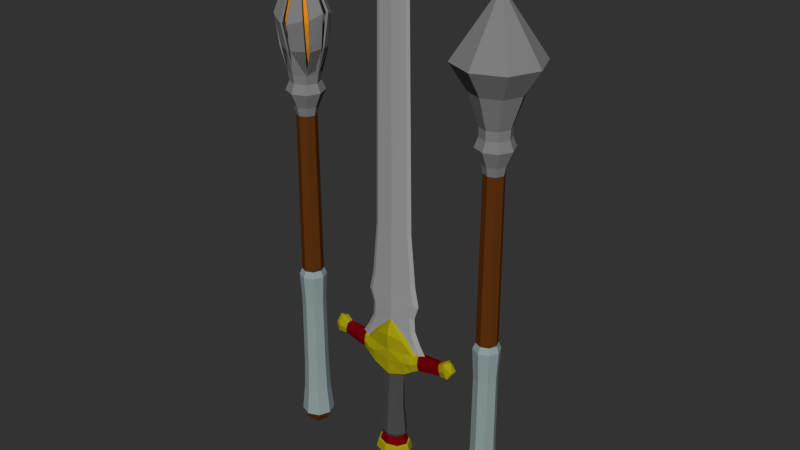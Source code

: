 # Source: royal_weapons.blend  (saved by Blender 2.79.1; exported with 4.5.12 LTS)
import bpy
from mathutils import Matrix  # noqa: F401  (used for matrix-valued properties, if any)

bpy.ops.wm.read_factory_settings(use_empty=True)
scene = bpy.context.scene
scene.name = 'Scene'

# ---- collections
col_collection_1 = bpy.data.collections.new('Collection 1'); scene.collection.children.link(col_collection_1)
col_collection_2 = bpy.data.collections.new('Collection 2'); scene.collection.children.link(col_collection_2)

# ---- materials (node trees are filled in below, after node groups)
mat_red = bpy.data.materials.new('Red')
mat_red.alpha_threshold = 0.0
mat_red.roughness = 0.5
mat_red.line_color = (0.0, 0.0, 0.0, 1.0)
mat_gold = bpy.data.materials.new('Gold')
mat_gold.alpha_threshold = 0.0
mat_gold.roughness = 0.5
mat_metal = bpy.data.materials.new('Metal')
mat_metal.alpha_threshold = 0.0
mat_metal.roughness = 0.5
mat_gray = bpy.data.materials.new('Gray')
mat_gray.alpha_threshold = 0.0
mat_gray.roughness = 0.5
mat_wood = bpy.data.materials.new('wood')
mat_wood.alpha_threshold = 0.0
mat_wood.roughness = 0.5
mat_cloth = bpy.data.materials.new('cloth')
mat_cloth.alpha_threshold = 0.0
mat_cloth.roughness = 0.5
mat_mettal = bpy.data.materials.new('Mettal')
mat_mettal.alpha_threshold = 0.0
mat_mettal.roughness = 0.5
mat_orange_crystals = bpy.data.materials.new('Orange_Crystals')
mat_orange_crystals.alpha_threshold = 0.0
mat_orange_crystals.diffuse_color = (0.448, 0.1133, 0.006397, 1.0)
mat_orange_crystals.roughness = 0.5
mat_orange_crystals.line_color = (0.0, 0.0, 0.0, 1.0)

# ---- material node trees
mat_red.use_nodes = True; mat_red.node_tree.nodes.clear()
_N = mat_red.node_tree.nodes; _L = mat_red.node_tree.links
n0 = _N.new('ShaderNodeOutputMaterial'); n0.name = 'Material Output'; n0.location = (300, 300)
n1 = _N.new('ShaderNodeBsdfDiffuse'); n1.name = 'Diffuse BSDF'; n1.location = (10, 300)
n1.inputs[0].default_value = (0.1706, 0.0, 0.002076, 1.0)
_L.new(n1.outputs[0], n0.inputs[0])
n0.is_active_output = True
mat_gold.use_nodes = True; mat_gold.node_tree.nodes.clear()
_N = mat_gold.node_tree.nodes; _L = mat_gold.node_tree.links
n0 = _N.new('ShaderNodeOutputMaterial'); n0.name = 'Material Output'; n0.location = (300, 300)
n1 = _N.new('ShaderNodeBsdfDiffuse'); n1.name = 'Diffuse BSDF'; n1.location = (10, 300)
n1.inputs[0].default_value = (0.3801, 0.3345, 0.004525, 1.0)
_L.new(n1.outputs[0], n0.inputs[0])
n0.is_active_output = True
mat_metal.use_nodes = True; mat_metal.node_tree.nodes.clear()
_N = mat_metal.node_tree.nodes; _L = mat_metal.node_tree.links
n0 = _N.new('ShaderNodeOutputMaterial'); n0.name = 'Material Output'; n0.location = (300, 300)
n1 = _N.new('ShaderNodeBsdfDiffuse'); n1.name = 'Diffuse BSDF'; n1.location = (10, 300)
n1.inputs[0].default_value = (0.3506, 0.3506, 0.3506, 1.0)
_L.new(n1.outputs[0], n0.inputs[0])
n0.is_active_output = True
mat_gray.use_nodes = True; mat_gray.node_tree.nodes.clear()
_N = mat_gray.node_tree.nodes; _L = mat_gray.node_tree.links
n0 = _N.new('ShaderNodeOutputMaterial'); n0.name = 'Material Output'; n0.location = (300, 300)
n1 = _N.new('ShaderNodeBsdfDiffuse'); n1.name = 'Diffuse BSDF'; n1.location = (10, 300)
n1.inputs[0].default_value = (0.07324, 0.07324, 0.07324, 1.0)
_L.new(n1.outputs[0], n0.inputs[0])
n0.is_active_output = True
mat_wood.use_nodes = True; mat_wood.node_tree.nodes.clear()
_N = mat_wood.node_tree.nodes; _L = mat_wood.node_tree.links
n0 = _N.new('ShaderNodeOutputMaterial'); n0.name = 'Material Output'; n0.location = (300, 300)
n1 = _N.new('ShaderNodeBsdfDiffuse'); n1.name = 'Diffuse BSDF'; n1.location = (10, 300)
n1.inputs[0].default_value = (0.1107, 0.0319, 0.004955, 1.0)
_L.new(n1.outputs[0], n0.inputs[0])
n0.is_active_output = True
mat_cloth.use_nodes = True; mat_cloth.node_tree.nodes.clear()
_N = mat_cloth.node_tree.nodes; _L = mat_cloth.node_tree.links
n0 = _N.new('ShaderNodeOutputMaterial'); n0.name = 'Material Output'; n0.location = (300, 300)
n1 = _N.new('ShaderNodeBsdfDiffuse'); n1.name = 'Diffuse BSDF'; n1.location = (10, 300)
n1.inputs[0].default_value = (0.2781, 0.3506, 0.3506, 1.0)
_L.new(n1.outputs[0], n0.inputs[0])
n0.is_active_output = True
mat_mettal.use_nodes = True; mat_mettal.node_tree.nodes.clear()
_N = mat_mettal.node_tree.nodes; _L = mat_mettal.node_tree.links
n0 = _N.new('ShaderNodeOutputMaterial'); n0.name = 'Material Output'; n0.location = (300, 300)
n1 = _N.new('ShaderNodeBsdfDiffuse'); n1.name = 'Diffuse BSDF'; n1.location = (10, 300)
n1.inputs[0].default_value = (0.214, 0.214, 0.214, 1.0)
_L.new(n1.outputs[0], n0.inputs[0])
n0.is_active_output = True
mat_orange_crystals.use_nodes = True; mat_orange_crystals.node_tree.nodes.clear()
_N = mat_orange_crystals.node_tree.nodes; _L = mat_orange_crystals.node_tree.links
n0 = _N.new('ShaderNodeOutputMaterial'); n0.name = 'Material Output'; n0.location = (1113, 563)
n1 = _N.new('ShaderNodeBsdfDiffuse'); n1.name = 'Diffuse BSDF.001'; n1.location = (905, 566)
n1.inputs[0].default_value = (0.7743, 0.2935, 0.01388, 1.0)
_L.new(n1.outputs[0], n0.inputs[0])
n0.is_active_output = True

# ---- world
world_world = bpy.data.worlds.new('World'); scene.world = world_world
world_world.color = (0.0331, 0.0331, 0.0331)
world_world.use_sun_shadow = False
world_world.sun_shadow_jitter_overblur = 0.0
world_world.cycles.sampling_method = 'NONE'
world_world.cycles.sample_map_resolution = 256

# ---- meshes
me_sword = bpy.data.meshes.new('Sword')
me_sword.from_pydata([(-4.731e-07, 0.01079, 0.1466), (-4.669e-07, 0.01316, 0.1056), (-0.01193, 0.007632, 0.1466), (-0.01163, 0.009304, 0.1056), (-0.01688, -4.459e-10, 0.1466), (-0.01645, -5.407e-10, 0.1056), (-0.01193, -0.007632, 0.1466), (-0.01163, -0.009304, 0.1056), (-4.716e-07, -0.01079, 0.1466), (-4.655e-07, -0.01316, 0.1056), (0.01193, -0.007632, 0.1466), (0.01163, -0.009304, 0.1056), (0.01687, 1.546e-10, 0.1466), (0.01645, 1.913e-10, 0.1056), (0.01193, 0.007632, 0.1466), (0.01163, 0.009304, 0.1056), (-0.0001363, 0.00986, 0.1593), (-0.0001363, -0.009851, 0.1593), (-4.612e-07, 0.01634, 0.0606), (-0.01444, 0.01156, 0.0606), (-0.02043, -7.036e-10, 0.0606), (-0.01444, -0.01156, 0.0606), (-4.594e-07, -0.01634, 0.0606), (0.01444, -0.01156, 0.0606), (0.02043, 2.056e-10, 0.0606), (0.01444, 0.01156, 0.0606), (-4.606e-07, 0.01422, 0.05589), (-0.01257, 0.01006, 0.05589), (-0.01778, -5.699e-10, 0.05589), (-0.01257, -0.01006, 0.05589), (-4.59e-07, -0.01422, 0.05589), (0.01257, -0.01006, 0.05589), (0.01778, 2.215e-10, 0.05589), (0.01257, 0.01006, 0.05589), (-4.598e-07, 0.01785, 0.04244), (-0.01578, 0.01262, 0.04244), (-0.02231, -7.488e-10, 0.04244), (-0.01578, -0.01262, 0.04244), (-4.578e-07, -0.01785, 0.04244), (0.01578, -0.01262, 0.04244), (0.02231, 2.442e-10, 0.04244), (0.01578, 0.01262, 0.04244), (-4.599e-07, 0.02017, 0.04109), (-0.01782, 0.01426, 0.04109), (-0.02521, -8.76e-10, 0.04109), (-0.01782, -0.01426, 0.04109), (-4.577e-07, -0.02017, 0.04109), (0.01782, -0.01426, 0.04109), (0.02521, 2.46e-10, 0.04109), (0.01782, 0.01426, 0.04109), (-4.574e-07, 0.02274, 0.02819), (-0.0201, 0.01608, 0.02819), (-0.02842, -9.92e-10, 0.02819), (-0.0201, -0.01608, 0.02819), (-4.549e-07, -0.02274, 0.02819), (0.0201, -0.01608, 0.02819), (0.02842, 2.729e-10, 0.02819), (0.0201, 0.01608, 0.02819), (-4.548e-07, 0.01204, 0.009759), (-0.01064, 0.008511, 0.009759), (-0.01505, -2.321e-10, 0.009759), (-0.01064, -0.008511, 0.009759), (-4.535e-07, -0.01204, 0.009759), (0.01064, -0.008511, 0.009759), (0.01504, 4.375e-10, 0.009759), (0.01064, 0.008511, 0.009759), (-4.508e-07, 1.015e-09, -2.838e-07), (-0.02283, -0.009797, 0.2215), (-0.03854, -0.00842, 0.1792), (-0.02283, 0.009797, 0.2215), (-0.03854, 0.00842, 0.1792), (-0.03933, 0.007479, 0.2045), (-0.03747, -7.463e-12, 0.1766), (-0.03933, -0.007479, 0.2045), (-0.02655, 0.009827, 0.1704), (-0.02655, -0.009827, 0.1704), (-0.02655, -7.463e-12, 0.1679), (-0.0397, -0.007619, 0.1797), (-0.0397, 0.007619, 0.1797), (-0.04171, 0.006909, 0.2046), (-0.0397, -7.463e-12, 0.1782), (-0.04171, -0.006909, 0.2046), (-0.04815, -0.006338, 0.1836), (-0.04815, 0.006338, 0.1836), (-0.0475, 0.006338, 0.2053), (-0.04815, -1.021e-11, 0.1825), (-0.0475, -0.006338, 0.2053), (-0.0853, -0.005087, 0.1911), (-0.0853, 0.005087, 0.1911), (-0.08229, 0.005087, 0.2082), (-0.08534, -4.163e-12, 0.1904), (-0.08229, -0.005087, 0.2082), (-0.08223, -1.283e-11, 0.2092), (-0.09792, -0.00686, 0.1919), (-0.09792, 0.00686, 0.1919), (-0.09128, 0.00686, 0.2135), (-0.09883, 2.018e-11, 0.1917), (-0.09128, -0.00686, 0.2135), (-0.09119, -5.326e-11, 0.2149), (-0.1041, -0.004606, 0.2024), (-0.1041, 0.004606, 0.2024), (-0.09911, 5.334e-06, 0.2159), (-0.1048, 1.51e-10, 0.2019), (-0.03944, -0.01156, 0.1919), (-0.0407, -0.01056, 0.1927), (-0.04783, -0.008782, 0.1945), (-0.0838, -0.007049, 0.1997), (-0.0946, -0.009505, 0.2027), (-0.0975, -0.007996, 0.2081), (-0.03944, 0.01166, 0.1919), (-0.0407, 0.01055, 0.1927), (-0.04783, 0.008776, 0.1945), (-0.0838, 0.007043, 0.1997), (-0.0946, 0.009499, 0.2027), (-0.09752, 0.008093, 0.2081), (0.02256, -0.009797, 0.2215), (0.03827, -0.00842, 0.1792), (0.02256, 0.009797, 0.2215), (0.03827, 0.00842, 0.1792), (-0.0001363, 0.01228, 0.162), (0.03906, 0.007479, 0.2045), (-0.0001363, 0.008002, 0.2473), (0.0372, -7.463e-12, 0.1766), (0.03906, -0.007479, 0.2045), (-0.0001363, -0.01228, 0.162), (-0.0001363, -0.008002, 0.2473), (-0.0001363, -0.01391, 0.2031), (-0.0001363, 0.01391, 0.2031), (0.02627, 0.009827, 0.1704), (0.02627, -0.009827, 0.1704), (0.02627, -7.463e-12, 0.1679), (-0.0001363, -0.01523, 0.2278), (-0.0001363, 0.01523, 0.2278), (0.03943, -0.007619, 0.1797), (0.03943, 0.007619, 0.1797), (0.04143, 0.006909, 0.2046), (0.03943, -7.463e-12, 0.1782), (0.04143, -0.006909, 0.2046), (0.04788, -0.006338, 0.1836), (0.04788, 0.006338, 0.1836), (0.04723, 0.006338, 0.2053), (0.04788, -1.021e-11, 0.1825), (0.04723, -0.006338, 0.2053), (0.08503, -0.005087, 0.1911), (0.08503, 0.005087, 0.1911), (0.08202, 0.005087, 0.2082), (0.08507, -4.163e-12, 0.1904), (0.08202, -0.005087, 0.2082), (0.08196, -1.283e-11, 0.2092), (0.09765, -0.00686, 0.1919), (0.09765, 0.00686, 0.1919), (0.09101, 0.00686, 0.2135), (0.09856, 2.018e-11, 0.1917), (0.09101, -0.00686, 0.2135), (0.09092, -5.326e-11, 0.2149), (0.1039, -0.004606, 0.2024), (0.1039, 0.004606, 0.2024), (0.09884, 5.334e-06, 0.2159), (0.1045, 1.51e-10, 0.2019), (0.03916, -0.01156, 0.1919), (0.04043, -0.01056, 0.1927), (0.04756, -0.008782, 0.1945), (0.08352, -0.007049, 0.1997), (0.09433, -0.009505, 0.2027), (0.09723, -0.007996, 0.2081), (0.03916, 0.01166, 0.1919), (0.04043, 0.01055, 0.1927), (0.04756, 0.008776, 0.1945), (0.08352, 0.007043, 0.1997), (0.09433, 0.009499, 0.2027), (0.09724, 0.008093, 0.2081), (-0.0001363, -0.01339, 0.1864), (-0.02405, -0.009986, 0.204), (-0.02503, -0.01259, 0.1899), (0.02475, -0.01259, 0.1899), (0.02378, -0.009986, 0.204), (0.02378, 0.009986, 0.204), (-0.02405, 0.009986, 0.204), (-0.0001363, 0.01398, 0.1869), (0.02476, 0.01046, 0.1898), (-0.02503, 0.01046, 0.1898), (0.02102, -0.001796, 0.7145), (0.02462, -0.002613, 0.3855), (0.02102, 0.001796, 0.7145), (0.02462, 0.002613, 0.3855), (-0.02129, -0.001796, 0.7145), (-0.02489, -0.002613, 0.3855), (-0.02129, 0.001796, 0.7145), (-0.02489, 0.002613, 0.3855), (0.01608, -0.001533, 0.7547), (0.01608, 0.001533, 0.7547), (-0.01636, -0.001533, 0.7547), (-0.01636, 0.001533, 0.7547), (-0.0001364, -6.546e-12, 0.7879), (-0.03097, -0.002939, 0.3079), (0.0307, 0.002939, 0.3079), (0.0307, -0.002939, 0.3079), (-0.03097, 0.002939, 0.3079), (-0.03585, -0.003266, 0.2804), (0.03558, 0.003266, 0.2804), (0.03558, -0.003266, 0.2804), (-0.03585, 0.003266, 0.2804), (-0.03004, -0.003629, 0.259), (0.02977, 0.003629, 0.259), (0.02977, -0.003629, 0.259), (-0.03004, 0.003629, 0.259), (-0.03138, -0.003629, 0.2389), (0.03111, 0.003629, 0.2389), (0.03111, -0.003629, 0.2389), (-0.03138, 0.003629, 0.2389), (-0.03834, -0.003629, 0.2214), (0.03806, 0.003629, 0.2214), (0.03806, -0.003629, 0.2214), (-0.03834, 0.003629, 0.2214), (0.02957, -4.713e-12, 0.3855), (0.02525, -6.546e-12, 0.7145), (-0.02985, -4.713e-12, 0.3855), (-0.02552, -6.546e-12, 0.7145), (0.01933, -6.546e-12, 0.7547), (-0.0196, -6.546e-12, 0.7547), (-0.03714, -5.302e-12, 0.3079), (0.03686, -5.302e-12, 0.3079), (-0.04299, -5.891e-12, 0.2804), (0.04272, -5.891e-12, 0.2804), (-0.03602, -6.546e-12, 0.259), (0.03575, -6.546e-12, 0.259), (-0.03763, -6.546e-12, 0.2389), (0.03736, -6.546e-12, 0.2389), (-0.04598, -6.546e-12, 0.2214), (0.0457, -6.546e-12, 0.2214), (-0.0001363, 0.004891, 0.3855), (-0.0001364, 0.003363, 0.7145), (-0.0001363, -0.004891, 0.3855), (-0.0001364, -0.003363, 0.7145), (-0.0001364, 0.002869, 0.7547), (-0.0001364, -0.002869, 0.7547), (-0.0001363, -0.005502, 0.3079), (-0.0001363, 0.005502, 0.3079), (-0.0001363, -0.006114, 0.2804), (-0.0001363, 0.006114, 0.2804), (-0.0001363, -0.006793, 0.259), (-0.0001363, 0.006793, 0.259), (0.01332, -0.006829, 0.1639), (-0.02607, -0.004645, 0.2245), (-0.01335, 0.006812, 0.1643), (0.01887, 1.219e-10, 0.165), (-0.0001363, 0.006793, 0.2488), (0.01336, 0.006808, 0.1644), (0.02587, -0.004533, 0.2246), (0.04723, -0.00306, 0.2058), (-0.01332, -0.006834, 0.1638), (-0.01886, -4.147e-10, 0.1649), (-0.0001363, -0.006793, 0.2488), (0.0258, 0.004645, 0.2245), (-0.02614, 0.004533, 0.2246), (0.05458, -6.546e-12, 0.2069), (0.04723, 0.003167, 0.2058), (0.04143, -0.003923, 0.2061), (0.03951, -0.00462, 0.2072), (0.0395, 0.004688, 0.2072), (0.04143, 0.003995, 0.2061), (-0.03978, 0.00462, 0.2072), (-0.04171, 0.003923, 0.2061), (-0.0475, 0.00306, 0.2058), (-0.03978, -0.004688, 0.2072), (-0.04171, -0.003995, 0.2061), (-0.0475, -0.003167, 0.2058), (-0.05485, -6.546e-12, 0.2069)], [], [(0, 1, 3, 2), (2, 3, 5, 4), (4, 5, 7, 6), (6, 7, 9, 8), (8, 9, 11, 10), (10, 11, 13, 12), (9, 7, 21, 22), (14, 15, 1, 0), (12, 13, 15, 14), (4, 6, 250, 251), (25, 24, 32, 33), (15, 13, 24, 25), (5, 3, 19, 20), (11, 9, 22, 23), (1, 15, 25, 18), (3, 1, 18, 19), (7, 5, 20, 21), (13, 11, 23, 24), (28, 27, 35, 36), (23, 22, 30, 31), (21, 20, 28, 29), (19, 18, 26, 27), (18, 25, 33, 26), (24, 23, 31, 32), (22, 21, 29, 30), (20, 19, 27, 28), (34, 41, 49, 42), (33, 32, 40, 41), (31, 30, 38, 39), (29, 28, 36, 37), (27, 26, 34, 35), (26, 33, 41, 34), (32, 31, 39, 40), (30, 29, 37, 38), (45, 44, 52, 53), (40, 39, 47, 48), (38, 37, 45, 46), (36, 35, 43, 44), (41, 40, 48, 49), (39, 38, 46, 47), (37, 36, 44, 45), (35, 34, 42, 43), (57, 56, 64, 65), (43, 42, 50, 51), (42, 49, 57, 50), (48, 47, 55, 56), (46, 45, 53, 54), (44, 43, 51, 52), (49, 48, 56, 57), (47, 46, 54, 55), (55, 54, 62, 63), (53, 52, 60, 61), (51, 50, 58, 59), (50, 57, 65, 58), (56, 55, 63, 64), (54, 53, 61, 62), (52, 51, 59, 60), (62, 61, 66), (60, 59, 66), (65, 64, 66), (63, 62, 66), (61, 60, 66), (59, 58, 66), (58, 65, 66), (64, 63, 66), (132, 69, 121), (67, 131, 125), (68, 75, 173, 103), (178, 180, 177, 127), (72, 70, 74, 76), (68, 72, 76, 75), (70, 72, 80, 78), (109, 70, 78, 110), (72, 68, 77, 80), (103, 73, 81, 104), (83, 85, 90, 88), (111, 83, 88, 112), (80, 77, 82, 85), (104, 81, 86, 105), (110, 78, 83, 111), (78, 80, 85, 83), (92, 89, 95, 98), (85, 82, 87, 90), (105, 86, 91, 106), (106, 91, 97, 107), (112, 88, 94, 113), (91, 92, 98, 97), (90, 87, 93, 96), (96, 93, 99, 102), (94, 96, 102, 100), (107, 97, 108), (113, 94, 100, 114), (87, 106, 107, 93), (82, 105, 106, 87), (77, 104, 105, 82), (68, 103, 104, 77), (93, 107, 108, 99), (89, 112, 113, 95), (79, 110, 111, 84), (84, 111, 112, 89), (71, 109, 110, 79), (95, 113, 114), (114, 100, 101), (100, 102, 101), (98, 95, 101), (108, 97, 101), (97, 98, 101), (99, 108, 101), (95, 114, 101), (88, 90, 96, 94), (102, 99, 101), (103, 173, 172, 73), (176, 117, 120), (115, 125, 131), (129, 174, 171, 124), (179, 176, 120, 165), (122, 130, 128, 118), (116, 129, 130, 122), (118, 134, 136, 122), (165, 166, 134, 118), (122, 136, 133, 116), (159, 160, 137, 123), (139, 144, 146, 141), (167, 168, 144, 139), (136, 141, 138, 133), (160, 161, 142, 137), (166, 167, 139, 134), (134, 139, 141, 136), (148, 154, 151, 145), (141, 146, 143, 138), (161, 162, 147, 142), (162, 163, 153, 147), (168, 169, 150, 144), (147, 153, 154, 148), (146, 152, 149, 143), (152, 158, 155, 149), (150, 156, 158, 152), (163, 164, 153), (169, 170, 156, 150), (143, 149, 163, 162), (138, 143, 162, 161), (133, 138, 161, 160), (116, 133, 160, 159), (149, 155, 164, 163), (145, 151, 169, 168), (135, 140, 167, 166), (140, 145, 168, 167), (120, 135, 166, 165), (151, 170, 169), (170, 157, 156), (156, 157, 158), (154, 157, 151), (164, 157, 153), (153, 157, 154), (155, 157, 164), (151, 157, 170), (144, 150, 152, 146), (158, 157, 155), (174, 175, 126, 171), (127, 177, 69, 132), (132, 121, 117), (73, 172, 67), (115, 131, 126, 175), (173, 171, 126, 172), (172, 126, 131, 67), (75, 124, 171, 173), (159, 123, 175, 174), (123, 115, 175), (116, 159, 174, 129), (127, 132, 117, 176), (178, 127, 176, 179), (74, 70, 109, 180), (177, 71, 69), (119, 178, 179, 128), (119, 74, 180, 178), (128, 179, 165, 118), (180, 109, 71, 177), (214, 184, 183, 215), (230, 188, 187, 231), (216, 186, 185, 217), (232, 182, 181, 233), (215, 183, 190, 218), (214, 182, 196, 221), (221, 196, 200, 223), (231, 187, 192, 234), (233, 181, 189, 235), (217, 185, 191, 219), (239, 199, 203, 241), (216, 188, 197, 220), (230, 184, 195, 237), (232, 186, 194, 236), (220, 197, 201, 222), (219, 191, 193), (218, 190, 193), (235, 189, 193), (234, 192, 193), (237, 195, 199, 239), (236, 194, 198, 238), (225, 204, 208, 227), (238, 198, 202, 240), (223, 200, 204, 225), (222, 201, 205, 224), (226, 209, 213, 228), (224, 205, 209, 226), (76, 74, 244, 251), (2, 4, 251, 244), (227, 208, 212, 229), (207, 227, 229, 211), (202, 224, 226, 206), (206, 226, 228, 210), (198, 222, 224, 202), (199, 223, 225, 203), (203, 225, 227, 207), (194, 220, 222, 198), (186, 216, 220, 194), (187, 217, 219, 192), (195, 221, 223, 199), (184, 214, 221, 195), (181, 215, 218, 189), (188, 216, 217, 187), (182, 214, 215, 181), (192, 219, 193), (189, 218, 193), (200, 238, 240, 204), (196, 236, 238, 200), (197, 237, 239, 201), (182, 232, 236, 196), (188, 230, 237, 197), (201, 239, 241, 205), (185, 233, 235, 191), (183, 231, 234, 190), (186, 232, 233, 185), (184, 230, 231, 183), (191, 235, 193), (190, 234, 193), (129, 124, 17, 242), (10, 12, 245, 242), (75, 76, 251, 250), (12, 14, 247, 245), (258, 248, 115, 123), (204, 240, 252, 208), (124, 75, 250, 17), (263, 262, 79, 84), (73, 264, 265, 81), (267, 263, 84, 89, 92), (265, 264, 243, 210), (254, 246, 121, 69), (130, 245, 247, 128), (260, 256, 140, 135), (123, 137, 257, 258), (210, 228, 267, 266), (211, 229, 255, 256), (125, 115, 248, 252), (228, 213, 263, 267), (86, 266, 267, 92, 91), (212, 248, 258, 257), (243, 264, 73, 67), (213, 254, 261, 262), (246, 253, 117, 121), (128, 247, 16, 119), (0, 2, 244, 16), (208, 252, 248, 212), (14, 0, 16, 247), (253, 246, 207, 211), (256, 255, 148, 145, 140), (241, 203, 207, 246), (120, 117, 253, 259), (260, 259, 253, 211), (71, 261, 254, 69), (81, 265, 266, 86), (262, 261, 71, 79), (259, 260, 135, 120), (137, 142, 249, 257), (142, 147, 148, 255, 249), (229, 212, 249, 255), (266, 265, 210), (263, 213, 262), (256, 260, 211), (249, 212, 257), (243, 252, 206, 210), (240, 202, 206, 252), (125, 252, 243, 67), (205, 241, 246, 209), (209, 246, 254, 213), (6, 8, 17, 250), (74, 119, 16, 244), (8, 10, 242, 17), (130, 129, 242, 245)])
me_sword.polygons.foreach_set('material_index', [3, 3, 3, 3, 3, 3, 3, 3, 3, 3, 3, 3, 3, 3, 3, 3, 3, 3, 0, 3, 3, 3, 3, 3, 3, 3, 1, 0, 0, 0, 0, 0, 0, 0, 1, 1, 1, 1, 1, 1, 1, 1, 1, 1, 1, 1, 1, 1, 1, 1, 1, 1, 1, 1, 1, 1, 1, 1, 1, 1, 1, 1, 1, 1, 1, 1, 1, 1, 1, 1, 1, 1, 1, 1, 1, 0, 0, 1, 1, 1, 1, 1, 0, 0, 1, 1, 1, 1, 1, 1, 1, 1, 1, 0, 1, 1, 1, 1, 1, 0, 1, 1, 1, 1, 1, 1, 1, 1, 1, 1, 1, 1, 1, 1, 1, 1, 1, 1, 1, 1, 1, 1, 0, 0, 1, 1, 1, 1, 1, 0, 0, 1, 1, 1, 1, 1, 1, 1, 1, 1, 0, 1, 1, 1, 1, 1, 0, 1, 1, 1, 1, 1, 1, 1, 1, 1, 1, 1, 1, 1, 1, 1, 1, 1, 1, 1, 1, 1, 1, 1, 1, 1, 1, 1, 1, 1, 1, 2, 2, 2, 2, 2, 2, 2, 2, 2, 2, 2, 2, 2, 2, 2, 2, 2, 2, 2, 2, 2, 2, 2, 2, 2, 2, 2, 1, 3, 2, 2, 2, 2, 2, 2, 2, 2, 2, 2, 2, 2, 2, 2, 2, 2, 2, 2, 2, 2, 2, 2, 2, 2, 2, 2, 2, 2, 2, 1, 3, 1, 3, 1, 2, 1, 1, 1, 0, 2, 1, 1, 1, 1, 2, 2, 1, 2, 0, 2, 1, 2, 1, 1, 3, 2, 3, 2, 0, 2, 1, 2, 1, 1, 1, 1, 1, 0, 2, 2, 2, 2, 2, 2, 2, 1, 2, 2, 3, 1, 3, 1])
me_sword.materials.append(mat_red)
me_sword.materials.append(mat_gold)
me_sword.materials.append(mat_metal)
me_sword.materials.append(mat_gray)
me_sword.use_remesh_preserve_volume = False
me_sword.use_remesh_preserve_attributes = False
me_sword.use_mirror_vertex_groups = False
me_sword.update()
me_cylinder = bpy.data.meshes.new('Cylinder')
me_cylinder.from_pydata([(2.499e-11, 0.01514, 0.2728), (1.021e-10, 0.01663, 0.5233), (0.0107, 0.0107, 0.2728), (0.01176, 0.01176, 0.5233), (0.01514, -6.666e-10, 0.2728), (0.01663, -7.429e-10, 0.5233), (0.0107, -0.0107, 0.2728), (0.01176, -0.01176, 0.5233), (-1.298e-09, -0.01514, 0.2728), (-1.352e-09, -0.01663, 0.5233), (-0.0107, -0.0107, 0.2728), (-0.01176, -0.01176, 0.5233), (-0.01514, 1.755e-10, 0.2728), (-0.01663, 1.822e-10, 0.5233), (-0.0107, 0.0107, 0.2728), (-0.01176, 0.01176, 0.5233), (3.121e-11, 0.01891, 0.2635), (0.01337, 0.01337, 0.2635), (0.01891, -8.595e-10, 0.2635), (0.01337, -0.01337, 0.2635), (-1.622e-09, -0.01891, 0.2635), (-0.01337, -0.01337, 0.2635), (-0.01891, 1.924e-10, 0.2635), (-0.01337, 0.01337, 0.2635), (3.121e-11, 0.01891, 0.06623), (0.01337, 0.01337, 0.06623), (0.01891, -8.595e-10, 0.06623), (0.01337, -0.01337, 0.06623), (-1.622e-09, -0.01891, 0.06623), (-0.01337, -0.01337, 0.06623), (-0.01891, 1.924e-10, 0.06623), (-0.01337, 0.01337, 0.06623), (0.01169, -0.01169, 0.2193), (0.0122, -0.0122, 0.1123), (-0.01169, 0.01169, 0.2193), (-0.0122, 0.0122, 0.1123), (-0.01169, -0.01169, 0.2193), (-0.0122, -0.0122, 0.1123), (0.01654, -7.383e-10, 0.2193), (0.01725, -7.747e-10, 0.1123), (-0.01725, 1.849e-10, 0.1123), (-0.01654, 1.818e-10, 0.2193), (-5.373e-11, 0.01654, 0.2193), (-2.825e-11, 0.01725, 0.1123), (-1.536e-09, -0.01725, 0.1123), (-1.499e-09, -0.01654, 0.2193), (0.0122, 0.0122, 0.1123), (0.01169, 0.01169, 0.2193), (3.748e-11, 0.0227, 0.02709), (0.01605, 0.01605, 0.02709), (0.0227, -1.054e-09, 0.02709), (0.01605, -0.01605, 0.02709), (-1.947e-09, -0.0227, 0.02709), (-0.01605, -0.01605, 0.02709), (-0.0227, 2.094e-10, 0.02709), (-0.01605, 0.01605, 0.02709), (-4.311e-10, 2.155e-10, -7.458e-05), (5.184e-10, 0.02587, 0.5449), (0.01829, 0.01829, 0.5449), (0.02587, -1.216e-09, 0.5449), (0.01829, -0.01829, 0.5449), (-1.743e-09, -0.02587, 0.5449), (-0.01829, -0.01829, 0.5449), (-0.02587, 2.235e-10, 0.5449), (-0.01829, 0.01829, 0.5449), (3.702e-10, 0.02065, 0.5579), (0.0146, 0.0146, 0.5579), (0.02065, -9.704e-10, 0.5579), (0.0146, -0.0146, 0.5579), (-1.435e-09, -0.02065, 0.5579), (-0.0146, -0.0146, 0.5579), (-0.02065, 1.784e-10, 0.5579), (-0.0146, 0.0146, 0.5579), (3.702e-10, 0.02065, 0.5708), (0.0146, 0.0146, 0.5708), (0.02065, -9.704e-10, 0.5708), (0.0146, -0.0146, 0.5708), (-1.435e-09, -0.02065, 0.5708), (-0.0146, -0.0146, 0.5708), (-0.02065, 1.784e-10, 0.5708), (-0.0146, 0.0146, 0.5708), (6.381e-10, 0.03559, 0.6152), (0.02516, 0.02516, 0.6152), (0.03559, -1.828e-09, 0.6152), (0.02516, -0.02516, 0.6152), (-2.473e-09, -0.03559, 0.6152), (-0.02516, -0.02516, 0.6152), (-0.03559, 1.515e-10, 0.6152), (-0.02516, 0.02516, 0.6152), (6.326e-10, 0.05836, 0.6505), (0.04127, 0.04127, 0.6505), (0.05836, -3.55e-09, 0.6505), (0.04127, -0.04127, 0.6505), (-4.47e-09, -0.05836, 0.6505), (-0.04127, -0.04127, 0.6505), (-0.05836, -3.032e-10, 0.6505), (-0.04127, 0.04127, 0.6505), (7.544e-10, -5.389e-11, 0.7363), (2.905e-05, -0.0174, 0.01479), (-0.01238, -0.01241, 0.01497), (0.01723, -7.46e-10, 0.01455), (-0.01758, 2.107e-10, 0.01504), (0.01223, -0.0122, 0.01462), (0.01223, 0.0122, 0.01462), (2.905e-05, 0.0174, 0.01479), (-0.01238, 0.01241, 0.01497), (-2.029e-11, 0.01392, 0.5107), (0.009843, 0.009843, 0.5107), (0.01392, -6.044e-10, 0.5107), (0.009843, -0.009843, 0.5107), (-1.237e-09, -0.01392, 0.5107), (-0.009843, -0.009843, 0.5107), (-0.01392, 1.701e-10, 0.5107), (-0.009843, 0.009843, 0.5107)], [], [(106, 1, 3, 107), (107, 3, 5, 108), (108, 5, 7, 109), (109, 7, 9, 110), (110, 9, 11, 111), (111, 11, 13, 112), (112, 13, 15, 113), (113, 15, 1, 106), (6, 8, 20, 19), (12, 14, 23, 22), (2, 4, 18, 17), (8, 10, 21, 20), (14, 0, 16, 23), (0, 2, 17, 16), (4, 6, 19, 18), (10, 12, 22, 21), (19, 32, 38, 18), (17, 47, 42, 16), (37, 29, 28, 44), (32, 33, 39, 38), (22, 41, 36, 21), (47, 46, 43, 42), (44, 28, 27, 33), (43, 24, 31, 35), (35, 31, 30, 40), (33, 27, 26, 39), (39, 26, 25, 46), (41, 40, 37, 36), (18, 38, 47, 17), (40, 30, 29, 37), (46, 25, 24, 43), (38, 39, 46, 47), (23, 34, 41, 22), (34, 35, 40, 41), (16, 42, 34, 23), (42, 43, 35, 34), (20, 45, 32, 19), (45, 44, 33, 32), (21, 36, 45, 20), (36, 37, 44, 45), (30, 31, 55, 54), (28, 29, 53, 52), (26, 27, 51, 50), (24, 25, 49, 48), (31, 24, 48, 55), (29, 30, 54, 53), (27, 28, 52, 51), (25, 26, 50, 49), (98, 99, 56), (100, 102, 56), (104, 103, 56), (105, 104, 56), (99, 101, 56), (102, 98, 56), (103, 100, 56), (101, 105, 56), (5, 3, 58, 59), (11, 9, 61, 62), (1, 15, 64, 57), (7, 5, 59, 60), (13, 11, 62, 63), (3, 1, 57, 58), (9, 7, 60, 61), (15, 13, 63, 64), (61, 60, 68, 69), (59, 58, 66, 67), (64, 63, 71, 72), (62, 61, 69, 70), (60, 59, 67, 68), (58, 57, 65, 66), (57, 64, 72, 65), (63, 62, 70, 71), (65, 72, 80, 73), (71, 70, 78, 79), (69, 68, 76, 77), (67, 66, 74, 75), (72, 71, 79, 80), (70, 69, 77, 78), (68, 67, 75, 76), (66, 65, 73, 74), (78, 77, 85, 86), (76, 75, 83, 84), (74, 73, 81, 82), (73, 80, 88, 81), (79, 78, 86, 87), (77, 76, 84, 85), (75, 74, 82, 83), (80, 79, 87, 88), (88, 87, 95, 96), (86, 85, 93, 94), (84, 83, 91, 92), (82, 81, 89, 90), (81, 88, 96, 89), (87, 86, 94, 95), (85, 84, 92, 93), (83, 82, 90, 91), (95, 94, 97), (93, 92, 97), (91, 90, 97), (96, 95, 97), (94, 93, 97), (92, 91, 97), (90, 89, 97), (89, 96, 97), (52, 53, 99, 98), (53, 54, 101, 99), (50, 51, 102, 100), (51, 52, 98, 102), (55, 48, 104, 105), (54, 55, 105, 101), (48, 49, 103, 104), (49, 50, 100, 103), (14, 113, 106, 0), (12, 112, 113, 14), (10, 111, 112, 12), (8, 110, 111, 10), (6, 109, 110, 8), (4, 108, 109, 6), (2, 107, 108, 4), (0, 106, 107, 2)])
me_cylinder.polygons.foreach_set('material_index', [2, 2, 2, 2, 2, 2, 2, 2, 1, 1, 1, 1, 1, 1, 1, 1, 1, 0, 1, 1, 1, 0, 1, 0, 1, 1, 1, 1, 1, 1, 0, 1, 1, 1, 0, 0, 1, 1, 1, 1, 1, 1, 1, 0, 0, 1, 1, 1, 0, 0, 0, 0, 0, 0, 0, 0, 2, 2, 2, 2, 2, 2, 2, 2, 2, 2, 2, 2, 2, 2, 2, 2, 2, 2, 2, 2, 2, 2, 2, 2, 2, 2, 2, 2, 2, 2, 2, 2, 2, 2, 2, 2, 2, 2, 2, 2, 2, 2, 2, 2, 2, 2, 2, 2, 0, 0, 0, 0, 0, 0, 0, 0, 0, 0, 0, 0, 0, 0, 0, 0])
me_cylinder.materials.append(mat_wood)
me_cylinder.materials.append(mat_cloth)
me_cylinder.materials.append(mat_mettal)
me_cylinder.use_remesh_preserve_volume = False
me_cylinder.use_remesh_preserve_attributes = False
me_cylinder.use_mirror_vertex_groups = False
me_cylinder.update()
me_cylinder_005 = bpy.data.meshes.new('Cylinder.005')
me_cylinder_005.from_pydata([(-0.01432, -0.01433, 0.663), (-0.01432, 0.01433, 0.663), (0.01432, -0.01433, 0.663), (0.01432, 0.01433, 0.663), (-0.01671, -0.01661, 0.6486), (-0.01757, -0.007286, 0.6701), (-0.01868, -2.261e-10, 0.6725), (-0.01757, 0.007286, 0.6701), (-0.01671, 0.01661, 0.6486), (-0.00727, 0.01758, 0.6701), (-7.545e-09, 0.01868, 0.6725), (0.00727, 0.01758, 0.6701), (0.01671, 0.01661, 0.6486), (0.01757, 0.007286, 0.6701), (0.01868, -2.261e-10, 0.6725), (0.01757, -0.007286, 0.6701), (0.01671, -0.01661, 0.6486), (0.00727, -0.01758, 0.6701), (-7.545e-09, -0.01868, 0.6725), (-0.00727, -0.01758, 0.6701), (0.009286, -0.01025, 0.6877), (-8.485e-09, -0.0113, 0.6941), (-0.009286, -0.01025, 0.6877), (0.01004, -2.433e-10, 0.6962), (-8.505e-09, -2.51e-10, 0.7052), (-0.01004, -2.433e-10, 0.6962), (0.009286, 0.01025, 0.6877), (-8.485e-09, 0.0113, 0.6941), (-0.009286, 0.01025, 0.6877), (0.009268, -0.0213, 0.6509), (-7.555e-09, -0.02317, 0.6516), (-0.009268, -0.0213, 0.6509), (0.02142, 0.009221, 0.6509), (0.02329, -2.183e-10, 0.6516), (0.02142, -0.009221, 0.6509), (-0.009268, 0.0213, 0.6509), (-7.555e-09, 0.02317, 0.6516), (0.009268, 0.0213, 0.6509), (-0.02142, -0.009221, 0.6509), (-0.02329, -2.183e-10, 0.6516), (-0.02142, 0.009221, 0.6509), (-0.01432, -0.01433, 0.617), (-0.01432, 0.01433, 0.617), (0.01432, -0.01433, 0.617), (0.01432, 0.01433, 0.617), (-0.01749, -0.01735, 0.64), (-0.01671, -0.01661, 0.6314), (-0.01757, -0.007286, 0.6099), (-0.01868, -2.261e-10, 0.6075), (-0.01757, 0.007286, 0.6099), (-0.01671, 0.01661, 0.6314), (-0.01749, 0.01735, 0.64), (-0.00727, 0.01758, 0.6099), (-7.545e-09, 0.01868, 0.6075), (0.00727, 0.01758, 0.6099), (0.01671, 0.01661, 0.6314), (0.01749, 0.01735, 0.64), (0.01757, 0.007286, 0.6099), (0.01868, -2.261e-10, 0.6075), (0.01757, -0.007286, 0.6099), (0.01671, -0.01661, 0.6314), (0.01749, -0.01735, 0.64), (0.00727, -0.01758, 0.6099), (-7.545e-09, -0.01868, 0.6075), (-0.00727, -0.01758, 0.6099), (0.009286, -0.01025, 0.5923), (-8.485e-09, -0.0113, 0.5859), (-0.009286, -0.01025, 0.5923), (0.01004, -2.433e-10, 0.5838), (-8.505e-09, -2.51e-10, 0.5748), (-0.01004, -2.433e-10, 0.5838), (0.009286, 0.01025, 0.5923), (-8.485e-09, 0.0113, 0.5859), (-0.009286, 0.01025, 0.5923), (0.009268, -0.0213, 0.6291), (0.009897, -0.02244, 0.64), (-7.555e-09, -0.02317, 0.6284), (-7.557e-09, -0.02452, 0.64), (-0.009268, -0.0213, 0.6291), (-0.009897, -0.02244, 0.64), (0.02142, 0.009221, 0.6291), (0.02263, 0.009815, 0.64), (0.02329, -2.183e-10, 0.6284), (0.02472, -2.149e-10, 0.64), (0.02142, -0.009221, 0.6291), (0.02263, -0.009815, 0.64), (-0.009268, 0.0213, 0.6291), (-0.009897, 0.02244, 0.64), (-7.555e-09, 0.02317, 0.6284), (-7.557e-09, 0.02452, 0.64), (0.009268, 0.0213, 0.6291), (0.009897, 0.02244, 0.64), (-0.02142, -0.009221, 0.6291), (-0.02263, -0.009815, 0.64), (-0.02329, -2.183e-10, 0.6284), (-0.02472, -2.149e-10, 0.64), (-0.02142, 0.009221, 0.6291), (-0.02263, 0.009815, 0.64), (0.01495, -0.01495, 0.5565), (0.01719, 0.01494, 0.5693), (0.01736, -0.01555, 0.5693), (0.01795, -0.01517, 0.5719), (0.02564, -0.02653, 0.6469), (0.005541, -0.03557, 0.6403), (0.005119, -0.03544, 0.6405), (0.001432, -0.002508, 0.7319), (0.001297, -0.002903, 0.7318), (0.003646, -0.000913, 0.732), (0.003145, -0.001006, 0.7325), (0.00306, -0.001348, 0.7321), (0.01393, -0.01342, 0.5568), (0.01401, -0.01401, 0.5565), (0.01607, 0.01342, 0.569), (0.02488, -0.02449, 0.6465), (0.03778, -0.003189, 0.6546), (0.02934, -0.01961, 0.6472), (0.02031, -0.01861, 0.6047), (0.03319, -0.002244, 0.6057), (0.02728, -0.01755, 0.6034), (0.03199, -0.001989, 0.6059), (0.03186, -0.001964, 0.6051), (0.03153, -0.002021, 0.6054), (0.02626, -0.01675, 0.6037), (0.02606, -0.01619, 0.6032), (-0.01719, 0.01494, 0.5693), (-0.01736, -0.01555, 0.5693), (-0.01812, -0.01547, 0.5718), (-0.02536, -0.02692, 0.6472), (-0.02541, -0.02696, 0.6465), (-0.005541, -0.03557, 0.6403), (-0.005119, -0.03544, 0.6405), (-0.001363, -0.002881, 0.7318), (-0.04044, -0.004811, 0.6554), (-0.0407, -0.005057, 0.6553), (-0.03163, -0.02047, 0.6464), (-0.003222, -0.0008206, 0.7325), (-0.003146, -0.001006, 0.7325), (-0.00436, -0.03339, 0.6401), (0.001378, -0.002958, 0.732), (0.001378, 0.00117, 0.7358), (-0.03816, -0.003529, 0.6554), (-0.02918, -0.01868, 0.6462), (-0.01401, 0.01401, 0.5565), (-0.01511, -0.01329, 0.5651), (-0.0218, -0.02026, 0.6046), (-0.02172, -0.02075, 0.6049), (-0.003257, -0.02845, 0.603), (-0.02079, -0.01873, 0.6044), (-0.002527, -0.02645, 0.6032), (-0.03367, -0.002436, 0.6063), (-0.0275, -0.01771, 0.6035), (0.01535, 0.01489, 0.5565), (0.02541, 0.02696, 0.6465), (0.005541, 0.03557, 0.6403), (0.001176, 0.00254, 0.7324), (0.04048, 0.004926, 0.6554), (0.0403, 0.004443, 0.6555), (0.04044, 0.004516, 0.6548), (0.04056, 0.005015, 0.6546), (0.03207, 0.02076, 0.6471), (0.03163, 0.0209, 0.6473), (0.03199, 0.02064, 0.6478), (0.003646, 0.000913, 0.732), (0.01495, -0.01535, 0.5568), (0.01621, -0.01396, 0.5693), (0.02436, 0.02421, 0.6466), (0.004542, 0.03286, 0.6398), (0.00436, 0.03339, 0.6401), (0.03759, 0.003298, 0.6552), (0.03767, 0.003395, 0.6545), (0.03816, 0.003238, 0.6547), (0.03807, 0.003188, 0.6554), (0.02918, 0.01913, 0.6469), (0.0291, 0.01901, 0.6477), (0.002821, -0.0007124, 0.7328), (0.0218, 0.02026, 0.6046), (0.02172, 0.02075, 0.6049), (0.002836, 0.02816, 0.6026), (0.003257, 0.02845, 0.603), (0.00249, 0.02635, 0.6025), (0.03338, 0.002298, 0.6065), (0.03351, 0.002313, 0.6058), (0.0275, 0.01771, 0.6035), (0.02746, 0.01763, 0.6042), (0.02785, 0.01749, 0.604), (0.03199, 0.001989, 0.6059), (-0.01754, -0.01489, 0.569), (-0.01743, -0.01518, 0.5693), (-0.01736, 0.01555, 0.5693), (-0.0176, 0.01489, 0.5693), (-0.02564, 0.02653, 0.6469), (-0.005557, 0.03551, 0.641), (-0.001024, 0.002552, 0.7324), (-0.001432, 0.002508, 0.7319), (-0.04056, 0.005292, 0.6551), (-0.04044, 0.004811, 0.6554), (-0.03207, 0.02031, 0.6462), (-0.003145, 0.001006, 0.7325), (-0.02488, 0.02448, 0.6465), (-0.001378, 0.002958, 0.732), (-0.03759, 0.003631, 0.6559), (-0.02935, 0.01919, 0.6464), (-0.0291, 0.01863, 0.647), (-0.002821, 0.0007124, 0.7328), (-0.01347, -0.01388, 0.5568), (-0.01533, 0.01387, 0.5674), (-0.02188, 0.02037, 0.6053), (-0.00249, 0.02635, 0.6025), (-0.002769, 0.02592, 0.6028), (-0.03351, 0.002313, 0.6058), (-0.02746, 0.01763, 0.6042), (-0.02728, 0.01755, 0.6034), (-0.03192, 0.001976, 0.6052), (-0.0261, 0.01669, 0.6029), (-0.02626, 0.01675, 0.6037), (0.01225, -0.01225, 0.5219), (0.01393, 0.01393, 0.2628), (0.01393, -0.01393, 0.2628), (0.01393, 0.01393, 0.06606), (0.01218, -0.01218, 0.2188), (0.01271, 0.01271, 0.112), (0.01218, 0.01218, 0.2188), (0.01673, 0.01673, 0.02702), (0.01673, -0.01673, 0.02702), (0.01906, 0.01906, 0.5435), (0.01906, -0.01906, 0.5435), (0.01521, 0.01521, 0.5565), (0.01274, -0.01271, 0.01459), (0.01026, -0.01026, 0.5094), (-0.01707, 0.01533, 0.569), (-0.0176, -0.01489, 0.5693), (-0.001176, -0.00254, 0.7324), (-0.0007315, -0.002563, 0.732), (-0.0156, 0.01386, 0.569), (-0.01607, 0.01342, 0.569), (-0.02488, -0.02449, 0.6465), (-0.004542, -0.03286, 0.6398), (-0.03778, -0.003189, 0.6546), (-0.01347, 0.01388, 0.5568), (-0.03319, -0.002244, 0.6057), (-0.02728, -0.01755, 0.6034), (-0.03199, -0.001989, 0.6059), (-0.03153, -0.002021, 0.6054), (-0.02626, -0.01675, 0.6037), (-0.02606, -0.01619, 0.6032), (0.001024, -0.002552, 0.7324), (0.0007315, -0.002563, 0.732), (0.04044, -0.004811, 0.6554), (0.0407, -0.005057, 0.6553), (0.03163, -0.02047, 0.6464), (0.03199, -0.02026, 0.647), (0.0, -0.02141, 0.5568), (0.0, -0.0228, 0.5693), (0.0, -0.02232, 0.5682), (0.0, -0.02254, 0.5693), (0.0, 0.0214, 0.569), (0.0, 0.02115, 0.5693), (0.0244, -0.02425, 0.646), (0.004554, -0.0328, 0.6405), (0.00436, -0.03339, 0.6401), (0.0, -0.001549, 0.7329), (-0.001378, -0.002958, 0.732), (0.0, -0.001447, 0.7329), (0.0, -0.001535, 0.7318), (-0.001378, 0.00117, 0.7358), (0.03759, -0.003631, 0.6559), (0.03816, -0.003529, 0.6554), (0.02934, -0.01918, 0.6464), (0.01535, -0.01393, 0.5674), (0.0, 0.0193, 0.5568), (0.0, -0.02019, 0.5693), (0.0, -0.02033, 0.566), (0.02188, -0.02037, 0.6053), (0.002836, -0.02816, 0.6026), (0.003257, -0.02845, 0.603), (0.02079, -0.01873, 0.6044), (0.03367, -0.002436, 0.6063), (-0.01535, 0.01489, 0.5565), (-0.02541, 0.02696, 0.6465), (-0.005119, 0.03544, 0.6405), (-0.04048, 0.004926, 0.6554), (-0.0403, 0.004443, 0.6555), (-0.04044, 0.004516, 0.6548), (-0.04056, 0.005015, 0.6546), (-0.03207, 0.02076, 0.6471), (-0.03163, 0.0209, 0.6473), (-0.03199, 0.02064, 0.6478), (-0.01393, 0.01342, 0.5568), (-0.02436, 0.02421, 0.6466), (-0.0244, 0.02425, 0.646), (-0.004542, 0.03286, 0.6398), (-0.03759, 0.003298, 0.6552), (-0.03767, 0.003395, 0.6545), (-0.03816, 0.003238, 0.6547), (-0.03807, 0.003188, 0.6554), (-0.02918, 0.01913, 0.6469), (-0.0291, 0.01901, 0.6477), (-0.02935, 0.01962, 0.6472), (-0.002821, -0.0007124, 0.7328), (-0.01511, 0.01329, 0.5651), (-0.02172, 0.02075, 0.6049), (-0.002889, 0.0283, 0.6033), (-0.003257, 0.02845, 0.603), (-0.02031, 0.01861, 0.6047), (-0.03338, 0.002298, 0.6065), (-0.0275, 0.01771, 0.6035), (-0.02785, 0.01749, 0.604), (-0.02606, 0.01619, 0.6032), (0.01743, -0.01518, 0.5693), (0.01736, 0.01555, 0.5693), (0.0176, 0.01489, 0.5693), (0.02536, 0.02692, 0.6472), (0.02564, 0.02653, 0.6469), (0.005119, 0.03544, 0.6405), (0.04048, 0.005265, 0.6559), (0.04056, 0.005292, 0.6551), (0.04044, 0.004811, 0.6554), (0.0403, 0.004796, 0.656), (0.03207, 0.02031, 0.6462), (0.03199, 0.02026, 0.647), (0.003222, 0.0008205, 0.7325), (0.003145, 0.001006, 0.7325), (0.00306, 0.001348, 0.7321), (0.0, 0.02114, 0.5565), (0.0, 0.02228, 0.5693), (0.0, 0.02276, 0.5704), (0.0, 0.02254, 0.5693), (0.0, -0.02147, 0.5693), (0.0, -0.0214, 0.569), (0.01401, 0.01401, 0.5565), (0.0156, -0.01386, 0.569), (0.01607, -0.01342, 0.569), (0.02488, 0.02448, 0.6465), (0.0244, 0.02425, 0.646), (0.004554, 0.0328, 0.6405), (0.0, 0.001437, 0.733), (0.03816, 0.003529, 0.6554), (0.03767, 0.003666, 0.6551), (0.0291, 0.01863, 0.647), (0.0, 0.0007124, 0.7349), (0.0, -0.01931, 0.569), (0.01533, 0.01387, 0.5674), (0.0, 0.02072, 0.5693), (0.0, 0.02058, 0.5693), (0.002889, 0.0283, 0.6033), (0.02086, 0.01881, 0.6051), (0.02079, 0.01873, 0.6044), (0.002527, 0.02645, 0.6032), (0.02728, 0.01755, 0.6034), (0.0261, 0.01669, 0.6029), (0.02606, 0.01619, 0.6032), (0.0, 0.01733, 0.5219), (-0.01115, 0.01115, 0.2721), (-0.01393, -0.01393, 0.2628), (0.0, -0.0197, 0.2628), (-0.01393, 0.01393, 0.06606), (-0.01393, -0.01393, 0.06606), (0.0, 0.01723, 0.2188), (0.0, 0.01797, 0.112), (0.0, -0.01723, 0.2188), (-0.01271, 0.01271, 0.112), (-0.01218, 0.01218, 0.2188), (0.0, 0.02366, 0.02702), (-0.01906, 0.01906, 0.5435), (-0.01906, -0.01906, 0.5435), (0.0, -0.02696, 0.5435), (-0.01521, -0.01521, 0.5565), (0.0, -0.02152, 0.5565), (0.0, -0.01813, 0.01476), (-0.01026, -0.01026, 0.5094), (0.01795, 0.01517, 0.5719), (0.005557, 0.03551, 0.641), (0.001024, 0.002552, 0.7324), (0.001432, 0.002508, 0.7319), (0.003468, 0.00129, 0.732), (0.01541, -0.01489, 0.5568), (0.03778, 0.003189, 0.6546), (0.02934, 0.01961, 0.6472), (0.02174, 0.02017, 0.6046), (0.02031, 0.01861, 0.6047), (0.03357, 0.002683, 0.6062), (0.03153, 0.002021, 0.6054), (-0.01707, -0.01533, 0.569), (-0.01812, 0.01547, 0.5718), (-0.02536, 0.02692, 0.6472), (-0.005541, 0.03557, 0.6403), (-0.001176, 0.00254, 0.7324), (-0.04048, 0.005265, 0.6559), (-0.0403, 0.004796, 0.656), (-0.0407, 0.005057, 0.6553), (-0.03163, 0.02047, 0.6464), (-0.03199, 0.02026, 0.647), (-0.01541, -0.01489, 0.5568), (-0.0156, -0.01386, 0.569), (-0.01607, -0.01342, 0.569), (-0.004554, 0.0328, 0.6405), (-0.00436, 0.03339, 0.6401), (0.001378, 0.002958, 0.732), (0.001378, -0.00117, 0.7358), (-0.03767, 0.003664, 0.6551), (-0.03816, 0.003529, 0.6554), (-0.03807, 0.003537, 0.656), (-0.02918, 0.01868, 0.6462), (-0.0161, 0.01341, 0.5693), (-0.0218, 0.02026, 0.6046), (-0.002836, 0.02816, 0.6026), (-0.02086, 0.01881, 0.6051), (-0.002527, 0.02645, 0.6032), (-0.03367, 0.002436, 0.6063), (-0.03199, 0.001989, 0.6059), (-0.03145, 0.002227, 0.6053), (0.01754, 0.01489, 0.569), (0.01743, 0.01518, 0.5693), (0.01707, 0.01533, 0.569), (0.01812, -0.01547, 0.5718), (0.0176, -0.01489, 0.5693), (0.02536, -0.02692, 0.6472), (0.04048, -0.004926, 0.6554), (0.0403, -0.004443, 0.6555), (0.04044, -0.004516, 0.6548), (0.04056, -0.005015, 0.6546), (0.03207, -0.02076, 0.6471), (0.03163, -0.0209, 0.6473), (0.03199, -0.02064, 0.6478), (0.003375, 0.0, 0.7321), (0.003468, -0.00129, 0.732), (0.02114, 0.0, 0.5565), (0.02152, 0.0, 0.5565), (0.02157, 0.0, 0.5568), (0.02402, 0.0, 0.5689), (0.01346, -0.01388, 0.5568), (0.01621, 0.01396, 0.5693), (0.004542, -0.03286, 0.6398), (0.03759, -0.003298, 0.6552), (0.03767, -0.003395, 0.6545), (0.03816, -0.003238, 0.6547), (0.03807, -0.003188, 0.6554), (0.02918, -0.01913, 0.6469), (0.0291, -0.01901, 0.6477), (0.002037, 0.0, 0.733), (0.002821, 0.0007124, 0.7328), (0.002441, 0.0, 0.7315), (0.0009831, 0.0, 0.7347), (0.0193, 0.0, 0.5565), (0.01949, 0.0, 0.5568), (0.02164, 0.0, 0.5696), (0.02156, 0.0, 0.569), (0.02173, 0.0, 0.569), (0.0218, -0.02026, 0.6046), (0.02086, -0.01882, 0.6051), (0.03338, -0.002298, 0.6065), (0.03351, -0.002313, 0.6058), (0.0275, -0.01771, 0.6035), (0.02746, -0.01763, 0.6042), (0.03145, -0.002229, 0.6053), (-0.01535, -0.01489, 0.5565), (-0.01754, 0.01489, 0.569), (-0.01795, -0.01517, 0.5719), (-0.005557, -0.03551, 0.641), (-0.001432, -0.002508, 0.7319), (-0.04048, -0.005265, 0.6559), (-0.04056, -0.005292, 0.6551), (-0.0403, -0.004796, 0.656), (-0.03207, -0.02031, 0.6462), (-0.03199, -0.02026, 0.647), (-0.003646, -0.000913, 0.732), (-0.003375, 0.0, 0.7321), (-0.003468, -0.00129, 0.732), (-0.02138, 0.0, 0.5565), (-0.02157, 0.0, 0.5568), (-0.02114, 0.0, 0.5565), (-0.01495, 0.01535, 0.5568), (-0.02368, 0.0, 0.569), (-0.02381, 0.0, 0.569), (-0.01401, -0.01401, 0.5565), (-0.004554, -0.0328, 0.6405), (-0.03759, -0.003631, 0.6559), (-0.03807, -0.003537, 0.656), (-0.03767, -0.003666, 0.6551), (-0.02935, -0.01919, 0.6464), (-0.0291, -0.01863, 0.647), (-0.002059, 0.0, 0.733), (-0.01981, 0.0, 0.5565), (-0.01905, 0.0, 0.5565), (-0.0161, -0.01341, 0.5693), (-0.02125, 0.0, 0.5691), (-0.02174, -0.02017, 0.6046), (-0.02031, -0.01861, 0.6047), (-0.00249, -0.02635, 0.6025), (-0.002769, -0.02592, 0.6028), (-0.03351, -0.002313, 0.6058), (-0.02746, -0.01763, 0.6042), (-0.03192, -0.001976, 0.6052), (-0.03145, -0.002229, 0.6053), (0.01115, -0.01115, 0.2721), (0.01577, 0.0, 0.2721), (0.01733, 0.0, 0.5219), (0.01115, 0.01115, 0.2721), (0.01225, 0.01225, 0.5219), (0.0197, 0.0, 0.2628), (0.01393, -0.01393, 0.06606), (0.0197, 0.0, 0.06606), (0.01723, 0.0, 0.2188), (0.01797, 0.0, 0.112), (0.01271, -0.01271, 0.112), (0.02366, 0.0, 0.02702), (0.02696, 0.0, 0.5435), (0.01795, 0.0, 0.01452), (0.01274, 0.01271, 0.01459), (0.01451, 0.0, 0.5094), (0.01026, 0.01026, 0.5094), (-0.01719, -0.01494, 0.5693), (-0.01795, 0.01517, 0.5719), (-0.001363, 0.002881, 0.7318), (-0.0007315, 0.002563, 0.732), (-0.003222, 0.0008205, 0.7325), (-0.003646, 0.000913, 0.732), (-0.00306, 0.001348, 0.7321), (-0.003468, 0.00129, 0.732), (-0.01495, -0.01535, 0.5568), (-0.01626, -0.01401, 0.5693), (-0.03778, 0.003189, 0.6546), (-0.01393, -0.01342, 0.5568), (-0.02174, 0.02017, 0.6046), (-0.02079, 0.01873, 0.6044), (-0.03357, 0.002683, 0.6062), (-0.03319, 0.002244, 0.6057), (-0.03153, 0.002021, 0.6054), (0.01541, 0.01489, 0.5568), (0.01754, -0.01489, 0.569), (0.01719, -0.01494, 0.5693), (0.01707, -0.01533, 0.569), (0.01812, 0.01547, 0.5718), (0.001297, 0.002903, 0.7318), (0.0007315, 0.002563, 0.732), (0.0407, 0.005057, 0.6553), (0.03163, 0.02047, 0.6464), (0.01521, -0.01521, 0.5565), (0.0, 0.0228, 0.5693), (0.0, 0.02232, 0.5682), (0.0, -0.02115, 0.5693), (0.01346, 0.01388, 0.5568), (0.0, 0.0, 0.736), (0.0, 0.001549, 0.7329), (0.0, 0.001535, 0.7318), (-0.001378, -0.00117, 0.7358), (0.0, 0.0, 0.7349), (0.03759, 0.003631, 0.6559), (0.03807, 0.003537, 0.656), (0.02918, 0.01868, 0.6462), (0.02934, 0.01918, 0.6464), (0.0, -0.0198, 0.5693), (0.0161, 0.01341, 0.5693), (0.01511, 0.01329, 0.5651), (0.0, 0.01981, 0.5565), (0.0, 0.02019, 0.5693), (0.0, 0.02033, 0.566), (0.0, 0.02045, 0.5693), (0.02188, 0.02037, 0.6053), (0.002769, 0.02592, 0.6028), (0.03319, 0.002244, 0.6057), (0.03367, 0.002436, 0.6063), (0.03145, 0.002227, 0.6053), (0.03186, 0.001964, 0.6051), (0.02626, 0.01675, 0.6037), (-0.01495, -0.01495, 0.5565), (-0.01743, 0.01518, 0.5693), (-0.02564, -0.02653, 0.6469), (-0.001024, -0.002552, 0.7324), (-0.04048, -0.004926, 0.6554), (-0.0403, -0.004443, 0.6555), (-0.04044, -0.004516, 0.6548), (-0.04056, -0.005015, 0.6546), (-0.03207, -0.02076, 0.6471), (-0.03163, -0.0209, 0.6473), (-0.03199, -0.02064, 0.6478), (-0.00306, -0.001348, 0.7321), (-0.01541, 0.01489, 0.5568), (-0.01495, 0.01495, 0.5565), (-0.02372, 0.0, 0.5696), (-0.02379, 0.0, 0.5693), (-0.02402, 0.0, 0.5689), (-0.01621, 0.01396, 0.5693), (-0.02436, -0.02421, 0.6466), (-0.0244, -0.02425, 0.646), (-0.03759, -0.003298, 0.6552), (-0.03767, -0.003395, 0.6545), (-0.03816, -0.003238, 0.6547), (-0.03807, -0.003188, 0.6554), (-0.02918, -0.01913, 0.6469), (-0.0291, -0.01901, 0.6477), (-0.02935, -0.01962, 0.6472), (-0.0006012, 0.0, 0.7362), (-0.00234, 0.0, 0.7329), (-0.002441, 0.0, 0.7315), (-0.0009831, 0.0, 0.7347), (-0.0007016, 0.0, 0.7348), (-0.0193, 0.0, 0.5565), (-0.01949, 0.0, 0.5568), (-0.01535, -0.01393, 0.5674), (-0.02164, 0.0, 0.5696), (-0.02156, 0.0, 0.569), (-0.02173, 0.0, 0.569), (-0.02184, 0.0, 0.5693), (-0.02188, -0.02037, 0.6053), (-0.002836, -0.02816, 0.6026), (-0.002889, -0.0283, 0.6033), (-0.02086, -0.01882, 0.6051), (-0.03338, -0.002298, 0.6065), (-0.03357, -0.002685, 0.6062), (-0.02785, -0.01749, 0.604), (-0.02615, -0.01672, 0.6029), (0.01535, -0.01489, 0.5565), (0.02541, -0.02696, 0.6465), (0.005557, -0.03551, 0.641), (0.001176, -0.00254, 0.7324), (0.04048, -0.005265, 0.6559), (0.04056, -0.005292, 0.6551), (0.0403, -0.004796, 0.656), (0.03207, -0.02031, 0.6462), (0.003222, -0.0008205, 0.7325), (0.0, 0.02138, 0.5568), (0.0, -0.02114, 0.5565), (0.02138, 0.0, 0.5565), (0.01495, 0.01495, 0.5565), (0.01495, 0.01535, 0.5568), (0.02372, 0.0, 0.5696), (0.02368, 0.0, 0.569), (0.02381, 0.0, 0.569), (0.02379, 0.0, 0.5693), (0.0, -0.02228, 0.5693), (0.0, -0.02276, 0.5704), (0.0, 0.02147, 0.5693), (0.0156, 0.01386, 0.569), (0.02436, -0.02421, 0.6466), (0.03807, -0.003537, 0.656), (0.03767, -0.003666, 0.6551), (0.02918, -0.01868, 0.6462), (0.0291, -0.01863, 0.647), (0.0, -0.0007124, 0.7349), (0.0007016, 0.0, 0.7348), (0.0006012, 0.0, 0.7362), (0.00234, 0.0, 0.7329), (0.0, 0.01931, 0.569), (0.0, 0.01973, 0.5693), (0.01981, 0.0, 0.5565), (0.01905, 0.0, 0.5565), (0.01393, 0.01342, 0.5568), (0.0161, -0.01341, 0.5693), (0.01511, -0.01329, 0.5651), (0.02184, 0.0, 0.5693), (0.02125, 0.0, 0.5691), (0.0, -0.01981, 0.5565), (0.0, -0.01933, 0.5568), (0.0, -0.02072, 0.5693), (0.0, -0.02058, 0.5693), (0.0, -0.02046, 0.5693), (0.02172, -0.02075, 0.6049), (0.02174, -0.02017, 0.6046), (0.002889, -0.0283, 0.6033), (0.00249, -0.02635, 0.6025), (0.002527, -0.02645, 0.6032), (0.002769, -0.02592, 0.6028), (0.03357, -0.002685, 0.6062), (0.02785, -0.01749, 0.604), (0.0261, -0.01669, 0.6029), (0.0, -0.01577, 0.2721), (0.0, -0.01733, 0.5219), (-0.01115, -0.01115, 0.2721), (-0.01225, -0.01225, 0.5219), (-0.01577, 0.0, 0.2721), (-0.01733, 0.0, 0.5219), (-0.01225, 0.01225, 0.5219), (0.0, 0.01577, 0.2721), (-0.0197, 0.0, 0.2628), (-0.01393, 0.01393, 0.2628), (0.0, 0.0197, 0.2628), (0.0, -0.0197, 0.06606), (-0.0197, 0.0, 0.06606), (0.0, 0.0197, 0.06606), (-0.01723, 0.0, 0.2188), (-0.01797, 0.0, 0.112), (0.0, -0.01797, 0.112), (-0.01271, -0.01271, 0.112), (-0.01218, -0.01218, 0.2188), (0.0, -0.02366, 0.02702), (-0.01673, -0.01673, 0.02702), (-0.02366, 0.0, 0.02702), (-0.01673, 0.01673, 0.02702), (0.0, 0.0, -7.439e-05), (-0.02696, 0.0, 0.5435), (0.0, 0.02696, 0.5435), (-0.02152, 0.0, 0.5565), (-0.01521, 0.01521, 0.5565), (0.0, 0.02152, 0.5565), (0.0, 0.01813, 0.01476), (-0.01795, 0.0, 0.01452), (-0.01274, 0.01271, 0.01459), (-0.01274, -0.01271, 0.01459), (0.0, -0.01451, 0.5094), (-0.01451, 0.0, 0.5094), (-0.01026, 0.01026, 0.5094), (0.0, 0.01451, 0.5094)], [], [(28, 9, 1, 7), (19, 22, 5, 0), (22, 25, 6, 5), (25, 28, 7, 6), (2, 15, 20, 17), (17, 20, 21, 18), (18, 21, 22, 19), (15, 14, 23, 20), (20, 23, 24, 21), (21, 24, 25, 22), (14, 13, 26, 23), (23, 26, 27, 24), (24, 27, 28, 25), (13, 3, 11, 26), (26, 11, 10, 27), (27, 10, 9, 28), (2, 17, 29, 16), (16, 29, 75, 61), (17, 18, 30, 29), (29, 30, 77, 75), (18, 19, 31, 30), (30, 31, 79, 77), (19, 0, 4, 31), (31, 4, 45, 79), (3, 13, 32, 12), (12, 32, 81, 56), (13, 14, 33, 32), (32, 33, 83, 81), (14, 15, 34, 33), (33, 34, 85, 83), (15, 2, 16, 34), (34, 16, 61, 85), (1, 9, 35, 8), (8, 35, 87, 51), (9, 10, 36, 35), (35, 36, 89, 87), (10, 11, 37, 36), (36, 37, 91, 89), (11, 3, 12, 37), (37, 12, 56, 91), (0, 5, 38, 4), (4, 38, 93, 45), (5, 6, 39, 38), (38, 39, 95, 93), (6, 7, 40, 39), (39, 40, 97, 95), (7, 1, 8, 40), (40, 8, 51, 97), (73, 49, 42, 52), (64, 41, 47, 67), (67, 47, 48, 70), (70, 48, 49, 73), (43, 62, 65, 59), (62, 63, 66, 65), (63, 64, 67, 66), (59, 65, 68, 58), (65, 66, 69, 68), (66, 67, 70, 69), (58, 68, 71, 57), (68, 69, 72, 71), (69, 70, 73, 72), (57, 71, 54, 44), (71, 72, 53, 54), (72, 73, 52, 53), (43, 60, 74, 62), (60, 61, 75, 74), (62, 74, 76, 63), (74, 75, 77, 76), (63, 76, 78, 64), (76, 77, 79, 78), (64, 78, 46, 41), (78, 79, 45, 46), (44, 55, 80, 57), (55, 56, 81, 80), (57, 80, 82, 58), (80, 81, 83, 82), (58, 82, 84, 59), (82, 83, 85, 84), (59, 84, 60, 43), (84, 85, 61, 60), (42, 50, 86, 52), (50, 51, 87, 86), (52, 86, 88, 53), (86, 87, 89, 88), (53, 88, 90, 54), (88, 89, 91, 90), (54, 90, 55, 44), (90, 91, 56, 55), (41, 46, 92, 47), (46, 45, 93, 92), (47, 92, 94, 48), (92, 93, 95, 94), (48, 94, 96, 49), (94, 95, 97, 96), (49, 96, 50, 42), (96, 97, 51, 50), (105, 102, 113, 262), (146, 129, 128, 145), (178, 153, 152, 176), (157, 170, 185, 180), (193, 190, 198, 335), (119, 120, 121), (155, 156, 157, 158), (159, 160, 161), (168, 169, 170, 171), (182, 183, 184), (443, 111, 110, 444), (108, 174, 439, 109), (446, 121, 120, 447), (125, 145, 144, 126), (158, 159, 161, 155), (155, 162, 424, 156), (168, 173, 172, 169), (156, 171, 170, 157), (178, 326, 325, 177), (159, 184, 183, 160), (193, 335, 199, 192), (210, 214, 213, 211), (509, 496, 215, 228), (217, 219, 502, 499), (221, 220, 358, 357), (503, 501, 218, 220), (499, 502, 221, 216), (502, 503, 220, 221), (354, 359, 219, 217), (218, 501, 505, 222), (507, 227, 689), (227, 368, 689), (215, 496, 506, 225), (505, 223, 227, 507), (252, 254, 253), (280, 283, 282, 281), (284, 286, 285), (291, 294, 293, 292), (295, 297, 296), (314, 317, 316, 315), (324, 326, 325), (231, 232, 260, 261), (274, 273, 254, 252), (283, 280, 286, 284), (291, 292, 295, 296), (594, 595, 296, 297), (281, 282, 293, 294), (294, 291, 596, 592), (314, 315, 318, 319), (361, 357, 358, 360), (681, 360, 355, 678), (680, 361, 360, 681), (365, 367, 366, 364), (364, 366, 692, 690), (412, 632, 644, 431), (464, 467, 465, 460), (411, 413, 412), (417, 420, 419, 418), (421, 423, 422), (433, 436, 435, 434), (409, 410, 399, 400), (420, 417, 423, 421), (433, 434, 437, 438), (418, 419, 435, 436), (460, 461, 463, 464), (462, 460, 465, 466), (489, 488, 656, 654), (509, 510, 498, 496), (503, 504, 500, 501), (504, 682, 677, 500), (507, 689, 508), (508, 689, 695), (497, 673, 702, 510), (495, 497, 510, 509), (511, 540, 551, 520), (610, 573, 572, 609), (566, 582, 644, 632), (580, 579, 581, 601, 600, 603, 582, 566), (664, 663, 617, 619), (529, 530, 531), (555, 556, 557), (569, 570, 571, 572), (573, 574, 575), (585, 586, 587, 588), (589, 590, 591), (600, 601, 602, 603), (626, 627, 628, 629), (654, 655, 656), (660, 661, 662), (529, 627, 626, 530), (548, 641, 640, 547), (627, 561, 560, 628), (572, 573, 575, 569), (609, 572, 571, 608), (585, 590, 589, 586), (594, 591, 590, 595), (570, 588, 587, 571), (588, 592, 596, 585), (662, 654, 656, 660), (700, 671, 672, 701), (680, 681, 683, 684), (696, 697, 689), (697, 695, 689), (698, 696, 689), (687, 688, 697, 696), (686, 687, 696, 698), (98, 622, 652, 111), (419, 450, 119, 435), (424, 418, 436, 642), (428, 528, 411, 429), (99, 256, 644, 431), (659, 104, 259, 661), (468, 470, 692, 483, 482, 597, 474, 565), (453, 422, 115, 122), (694, 226, 329, 554), (427, 426, 623, 98, 111, 443, 645, 646), (429, 628, 629, 626, 99, 431, 445, 650, 447, 446), (415, 429, 663, 664), (102, 272, 449, 113), (648, 649, 268, 446, 444, 110), (542, 546, 263, 634, 258), (633, 643, 269, 541), (446, 112, 647, 444), (123, 121, 446, 268, 648, 649), (432, 257, 116, 662), (253, 252, 254, 273, 660, 271), (437, 114, 121, 123), (270, 656, 271, 268, 430, 653), (251, 163, 100, 101, 253), (625, 621, 255, 413), (253, 101, 268, 271), (615, 245, 138), (664, 663, 420, 421), (104, 246, 260, 259), (108, 620, 174), (226, 427, 646, 329), (422, 109, 439, 115), (253, 101, 415, 100, 657, 274), (101, 118, 665, 268), (117, 628, 629, 626, 429, 446, 445, 650, 447, 120), (614, 416, 106), (641, 640, 639, 442, 441, 433, 438), (274, 657, 613, 103), (658, 101, 268, 648, 275), (662, 116, 649, 268, 271, 270, 656), (423, 417, 107, 425), (101, 415, 429, 446, 268), (565, 474, 652, 622), (466, 339, 595, 594, 593, 203, 481, 592, 477, 462), (610, 463, 133, 149), (251, 252, 254, 126, 125, 519), (124, 582, 644, 256), (606, 148, 137, 130), (426, 623, 428, 427, 646, 444, 443, 645, 329, 624), (491, 243, 479, 134), (254, 253, 271, 270, 488, 605), (392, 230, 472, 469), (230, 610, 149, 472), (469, 472, 456, 577), (459, 139, 546, 263, 262, 138, 260, 542, 235, 567), (485, 598, 287, 234), (233, 238, 269, 643), (656, 271, 653, 204, 599), (236, 489, 487, 584), (239, 492, 602, 603, 600, 485, 472, 579, 580, 473), (141, 244, 493, 478), (489, 656, 599, 143, 487), (244, 143, 484, 599, 485, 493), (693, 142, 483, 692), (579, 580, 473, 472, 485, 602, 603, 600, 582, 124), (471, 229, 255, 621), (458, 131, 127), (546, 263, 262, 138, 260, 542), (567, 235, 607, 604), (136, 595, 594, 593, 203, 481, 592, 596, 135), (694, 554, 142, 693), (132, 140, 241, 608), (126, 599, 611, 150), (144, 147, 484, 599, 126), (599, 143, 484, 522, 598, 485), (130, 137, 263, 262, 138, 260, 542, 546, 139, 232), (583, 546, 475), (254, 253, 271, 270, 656, 599, 126), (230, 126, 599, 485, 472), (596, 339, 595, 480, 476), (134, 479, 594, 593, 203, 481, 592, 596, 339, 576), (254, 253, 252, 146, 145, 125, 230, 126), (624, 329, 554, 323), (424, 639, 442, 441, 642, 174, 439, 641, 171, 156), (184, 159, 158, 380), (621, 324, 326, 325, 532, 309, 625), (308, 164, 551, 327), (344, 347, 167, 313), (341, 553, 552, 647, 646, 444, 446, 445, 650), (183, 564, 377, 160), (151, 310, 629, 626, 429, 428, 427), (310, 184, 380, 626, 429, 628, 629), (623, 428, 429, 628, 529, 375), (373, 545, 546, 544, 335, 199, 543, 542, 332, 312), (447, 446, 444, 443, 110, 331), (330, 430, 653, 340), (343, 269, 541, 341), (166, 559, 379, 333), (325, 343, 342, 557, 179, 177), (172, 350, 562, 169), (559, 343, 341, 553, 379), (350, 553, 552, 341, 650, 447, 446, 445, 562), (181, 563, 650, 447, 446, 429, 628, 629), (629, 626, 429, 446, 445, 650, 164, 308), (163, 531, 328, 251), (371, 533, 311), (161, 374, 162, 155), (312, 332, 345, 558), (321, 442, 441, 642, 174, 439, 641, 640, 320), (98, 111, 645, 646, 427, 426), (532, 341, 349, 182), (175, 346, 552, 341, 532), (277, 692, 469, 472, 579, 580, 189), (313, 167, 544, 335, 199, 543, 542, 546, 545, 534), (325, 343, 341, 532), (310, 532, 341, 650, 447, 446, 429, 628, 629), (640, 639, 442, 173, 168), (160, 377, 441, 642, 174, 439, 641, 640, 639, 322), (325, 324, 326, 178, 176, 309, 310, 532), (578, 323, 554, 142), (195, 304, 409, 400), (466, 388, 401, 593), (469, 468, 392, 186, 473, 472), (187, 327, 551, 520), (301, 279, 396, 407), (325, 324, 405, 207, 557, 343), (210, 390, 201, 214), (209, 580, 473, 472, 485, 602, 603, 212), (692, 469, 468, 470, 578, 142, 482, 597, 598, 483), (472, 579, 580, 187, 520, 603, 600, 485), (189, 580, 473, 472, 579, 525, 306), (190, 206, 406, 198), (403, 299, 205, 603, 600, 485, 598, 483, 287), (393, 340, 653, 204), (485, 602, 394, 522, 597, 598), (307, 410, 600, 485, 602, 603, 205, 403, 299), (290, 289, 303, 208), (402, 399, 410, 307), (565, 470, 692, 483, 482, 474), (621, 471, 188, 512, 326, 325), (519, 251, 328, 382), (325, 324, 326, 512, 205, 557, 343), (386, 192, 199), (306, 525, 194, 196), (279, 514, 543, 396), (197, 515, 203), (390, 517, 481, 201), (326, 512, 189, 188, 300, 302), (512, 211, 213, 205), (342, 557, 205, 238, 269), (191, 384, 513), (592, 596, 339, 595, 594, 200, 202), (302, 300, 278, 385), (523, 512, 205, 403, 524), (208, 303, 299, 205, 557, 343, 342), (391, 387, 516, 518), (512, 189, 580, 473, 472, 485, 602, 603, 205), (375, 163, 98), (411, 413, 99), (100, 415, 101), (416, 613, 102), (103, 614, 104), (245, 106, 105), (615, 246, 106), (620, 107, 424), (108, 109, 425), (528, 226, 625), (110, 111, 430), (633, 112, 431), (634, 113, 257), (432, 259, 258), (433, 436, 435, 114), (437, 115, 438), (647, 541, 329), (648, 268, 649), (657, 658, 272), (274, 659, 273), (449, 275, 116), (663, 117, 450), (664, 453, 118), (665, 122, 123), (565, 519, 392), (456, 124, 229), (125, 126, 230), (127, 567, 128), (129, 130, 458), (568, 459, 131), (231, 131, 232), (460, 462, 132, 133), (463, 134, 464), (135, 466, 465), (136, 467, 576), (577, 471, 693), (522, 204, 474), (233, 582, 234), (583, 584, 235), (236, 475, 137), (476, 478, 140, 477), (141, 480, 479), (287, 142, 238), (484, 143, 599), (604, 144, 145), (605, 606, 146), (487, 147, 607), (489, 148, 488), (608, 239, 149), (150, 491, 610), (241, 493, 492), (244, 243, 611), (624, 625, 151), (529, 308, 531), (309, 532, 310), (311, 312, 152), (153, 313, 371), (372, 373, 533), (154, 533, 534), (320, 424, 162), (321, 374, 322), (330, 164, 331), (165, 333, 332), (166, 334, 167), (172, 173, 377), (641, 439, 174, 642, 441, 442, 639, 640), (552, 553, 341), (558, 175, 176), (177, 344, 178), (379, 346, 345), (559, 347, 179), (180, 181, 380), (185, 562, 563), (350, 564, 349), (277, 471, 578), (186, 382, 187), (188, 189, 512), (384, 278, 190), (385, 191, 279), (192, 513, 193), (386, 514, 513), (387, 194, 195, 388), (196, 391, 390), (515, 516, 466), (197, 517, 518), (393, 394, 520), (288, 198, 289), (290, 396, 395), (200, 401, 400, 399), (402, 201, 202), (594, 595, 339, 596, 592, 481, 203, 593), (403, 205, 299), (300, 523, 206), (302, 301, 405), (406, 524, 303), (207, 407, 208), (525, 209, 304), (306, 210, 211), (409, 212, 410), (213, 214, 307), (428, 375, 98, 623), (163, 251, 622, 98), (99, 626, 429, 411), (375, 415, 100, 163), (416, 614, 103, 613), (272, 102, 613, 657), (245, 615, 106), (102, 105, 106, 416), (246, 104, 614, 106), (450, 419, 420, 663), (118, 101, 415, 664), (620, 108, 425, 107), (418, 424, 107, 417), (109, 422, 423, 425), (427, 226, 528, 428), (643, 633, 431, 644), (112, 446, 445, 431), (257, 432, 258, 634), (542, 258, 259, 260), (114, 437, 438, 433), (121, 114, 435, 119), (641, 438, 115, 439), (444, 647, 329, 646), (541, 269, 554, 329), (615, 138, 260, 246), (621, 625, 226, 694), (256, 99, 413, 255), (625, 413, 411, 528), (273, 254, 253, 274), (111, 652, 653, 430), (430, 268, 648, 110), (647, 112, 633, 541), (116, 257, 113, 449), (662, 656, 271, 660), (634, 263, 262, 113), (123, 649, 268, 665), (433, 441, 642, 436), (105, 262, 138, 245), (424, 642, 174, 620), (101, 658, 657, 100), (104, 659, 274, 103), (649, 116, 275, 648), (432, 662, 661, 259), (659, 661, 660, 273), (658, 275, 449, 272), (628, 117, 663, 429), (422, 453, 664, 421), (437, 123, 122, 115), (453, 122, 665, 118), (117, 120, 119, 450), (468, 565, 392, 469), (565, 622, 251, 519), (456, 472, 579, 124), (519, 125, 230, 392), (128, 129, 458, 127), (145, 128, 567, 604), (131, 231, 568), (127, 131, 459, 567), (131, 458, 130, 232), (133, 463, 464, 460), (149, 133, 132, 608), (610, 230, 126, 150), (465, 467, 136, 135), (467, 464, 134, 576), (469, 577, 693, 692), (598, 522, 474, 597), (644, 582, 233, 643), (582, 600, 485, 234), (583, 475, 236, 584), (263, 137, 475, 546), (476, 480, 141, 478), (241, 140, 478, 493), (594, 479, 480, 595), (483, 142, 287, 598), (142, 554, 269, 238), (232, 139, 546, 231), (462, 477, 140, 132), (576, 339, 595, 136), (694, 693, 471, 621), (255, 229, 124, 256), (577, 456, 229, 471), (146, 252, 254, 605), (204, 653, 652, 474), (522, 484, 599, 204), (238, 233, 234, 287), (607, 235, 584, 487), (488, 270, 656, 489), (235, 542, 546, 583), (611, 599, 143, 244), (477, 592, 596, 476), (568, 546, 139, 459), (135, 596, 339, 466), (129, 146, 606, 130), (484, 147, 487, 143), (137, 148, 489, 236), (605, 488, 148, 606), (604, 607, 147, 144), (472, 149, 239, 473), (463, 610, 491, 134), (602, 492, 493, 485), (479, 243, 244, 141), (150, 611, 243, 491), (608, 241, 492, 239), (426, 624, 151, 427), (624, 323, 621, 625), (529, 628, 629, 308), (625, 309, 310, 151), (152, 153, 371, 311), (176, 152, 312, 558), (533, 154, 372), (311, 533, 373, 312), (533, 371, 313, 534), (380, 158, 157, 180), (184, 310, 532, 182), (162, 374, 321, 320), (374, 161, 160, 322), (623, 375, 98, 426), (646, 647, 329, 645), (551, 164, 330, 340), (164, 650, 447, 331), (165, 334, 166, 333), (544, 167, 334, 546), (185, 170, 169, 562), (441, 377, 173, 442), (645, 111, 110, 443), (534, 545, 546, 154), (322, 639, 442, 321), (328, 531, 308, 327), (375, 529, 531, 163), (647, 552, 341, 541), (430, 330, 331, 110), (345, 332, 333, 379), (179, 557, 343, 559), (332, 542, 546, 165), (349, 341, 553, 350), (171, 641, 640, 168), (372, 546, 545, 373), (320, 640, 639, 424), (309, 176, 175, 532), (153, 178, 344, 313), (552, 346, 379, 553), (167, 347, 559, 166), (177, 179, 347, 344), (558, 345, 346, 175), (626, 380, 181, 629), (650, 563, 562, 445), (377, 564, 350, 172), (182, 349, 564, 183), (180, 185, 563, 181), (692, 277, 578, 470), (471, 621, 323, 578), (187, 580, 473, 186), (277, 189, 188, 471), (384, 191, 385, 278), (206, 190, 278, 300), (192, 386, 513), (190, 193, 513, 384), (514, 279, 191, 513), (387, 391, 196, 194), (304, 195, 194, 525), (211, 512, 189, 306), (515, 197, 518, 516), (388, 466, 516, 387), (517, 390, 391, 518), (470, 565, 392, 468), (482, 142, 287, 483), (340, 393, 520, 551), (394, 602, 603, 520), (289, 290, 395, 288), (542, 395, 396, 543), (399, 402, 202, 200), (592, 202, 201, 481), (597, 522, 474, 482), (386, 199, 543, 514), (195, 400, 401, 388), (197, 203, 481, 517), (327, 187, 382, 328), (519, 382, 186, 392), (405, 324, 326, 302), (238, 205, 403, 287), (522, 394, 393, 204), (303, 289, 198, 406), (208, 342, 557, 207), (288, 544, 335, 198), (307, 299, 205, 213), (200, 594, 593, 401), (466, 593, 203, 515), (512, 523, 300, 188), (279, 301, 302, 385), (299, 303, 524, 403), (290, 208, 407, 396), (301, 407, 207, 405), (523, 524, 406, 206), (580, 209, 525, 579), (390, 210, 306, 196), (600, 410, 212, 603), (402, 307, 214, 201), (209, 212, 409, 304), (375, 428, 429, 415), (702, 351, 498, 510), (228, 215, 667, 699), (494, 666, 354, 217), (497, 495, 499, 216), (673, 497, 216, 676), (495, 494, 217, 499), (216, 221, 357, 676), (219, 504, 503, 502), (220, 218, 679, 358), (359, 682, 504, 219), (501, 500, 223, 505), (679, 218, 222, 362), (500, 677, 685, 223), (496, 498, 224, 506), (498, 351, 691, 224), (667, 215, 225, 365), (365, 225, 537, 367), (506, 224, 226, 427), (225, 506, 427, 537), (224, 691, 694, 226), (223, 685, 368, 227), (362, 222, 508, 695), (222, 505, 507, 508), (494, 228, 699, 666), (495, 509, 228, 494), (459, 262, 235, 567), (571, 587, 241, 608), (466, 593, 588, 570), (469, 581, 456, 577), (491, 243, 591, 574), (581, 601, 602, 603, 600, 582, 124, 579, 580, 473), (230, 610, 609, 581), (484, 522, 598, 601, 599, 143), (601, 598, 287, 234), (244, 143, 484, 599, 601, 242), (253, 271, 488, 605, 254, 252), (589, 244, 242, 237), (270, 653, 204, 599, 271, 656), (251, 253, 457, 125, 519), (253, 271, 599, 457), (231, 261, 568), (130, 137, 260, 232), (136, 298, 135), (574, 591, 481, 576), (253, 146, 145, 125, 230, 457), (457, 599, 611, 240), (239, 492, 602, 603, 600, 601, 581, 579, 580, 473), (592, 590, 585, 594, 595, 639, 596), (486, 147, 484, 599, 457), (489, 656, 270, 271, 599, 143, 487), (575, 467, 465, 569), (457, 599, 601, 581, 230), (424, 618, 635, 641, 439, 440, 642, 441, 442, 339), (664, 276, 248, 619), (251, 163, 100, 414, 254, 252), (453, 249, 267, 122), (254, 273, 660, 270, 271, 253), (375, 428, 627, 415), (415, 627, 276, 664), (428, 528, 411, 627), (105, 102, 113, 542, 260, 261, 262, 263, 546, 264), (651, 112, 647, 444), (656, 268, 430, 653, 271), (117, 628, 629, 626, 627, 651, 445, 650, 447, 120), (637, 636, 454, 123), (662, 116, 649, 268, 656), (123, 454, 651, 268, 648, 649), (626, 99, 431, 445, 650, 447, 651, 627, 628, 629), (615, 245, 546), (250, 616, 107, 425), (108, 620, 640, 641, 439, 440, 642, 441, 442), (247, 450, 119, 266), (414, 452, 665, 268), (448, 414, 268, 648, 275), (268, 651, 444, 110, 648, 649), (104, 246, 264, 546, 542, 260, 261, 262, 263, 259), (254, 414, 268, 656, 270, 271, 253), (415, 627, 651, 268, 414), (640, 265, 638, 442, 339), (249, 109, 339, 640, 641, 439, 440, 642, 441, 267), (254, 414, 415, 100, 657, 274, 252, 253), (466, 281, 294, 592, 481, 298, 593, 594, 595, 639), (306, 525, 283, 284), (621, 471, 188, 383, 325, 326, 324), (205, 603, 600, 601, 598, 483, 287, 403, 299), (210, 285, 297, 214), (277, 692, 469, 581, 579, 580, 189), (189, 580, 473, 581, 579, 525, 306), (468, 392, 186, 473, 581, 469), (193, 190, 198, 542, 543, 397, 335, 544, 546, 398), (602, 394, 522, 597, 598, 601), (343, 205, 238, 269), (325, 405, 207, 557, 342, 343), (295, 292, 410, 307), (208, 303, 299, 205, 343), (307, 410, 600, 601, 602, 603, 205, 403, 299), (209, 580, 473, 581, 601, 602, 603, 212), (580, 187, 520, 603, 600, 601, 581, 579), (286, 280, 516, 518), (197, 515, 596, 592, 481, 298, 593, 594, 595), (282, 304, 409, 293), (383, 305, 213, 205), (404, 383, 205, 403, 524), (151, 310, 629, 626, 627, 428, 427), (279, 514, 398, 546, 542, 543, 397, 335, 544, 396), (325, 383, 205, 343), (189, 580, 473, 581, 601, 602, 603, 205, 383), (596, 291, 296, 595, 639), (285, 517, 639, 596, 592, 481, 298, 593, 594, 297), (325, 383, 189, 188, 300, 302, 326, 324), (373, 335, 332, 312), (316, 336, 185, 180), (424, 642, 548, 317), (428, 627, 628, 529, 375, 623), (325, 343, 557, 179, 177, 324), (183, 564, 550, 536), (181, 563, 650, 447, 651, 627, 628, 629), (627, 651, 445, 650, 164, 308, 629, 626), (310, 184, 380, 626, 627, 628, 629), (552, 647, 646, 444, 651, 445, 650, 341, 553), (651, 444, 443, 110, 331, 447), (350, 553, 552, 341, 650, 447, 651, 445, 562), (549, 350, 562, 337), (621, 325, 326, 370, 309, 625), (325, 343, 557, 341, 370, 326, 324), (154, 397, 372), (184, 318, 315, 380), (313, 167, 543, 534), (321, 440, 320), (536, 550, 439, 322), (326, 178, 176, 309, 310, 370), (370, 341, 349, 348), (342, 269, 541, 341, 557), (641, 338, 547, 441, 442, 339, 640), (378, 346, 552, 341, 370), (559, 342, 343, 557, 341, 553, 379), (319, 374, 162, 314), (370, 341, 650, 447, 651, 627, 628, 629, 310), (125, 457, 230), (585, 237, 587, 588), (145, 604, 486), (609, 608, 239), (610, 240, 491), (241, 242, 492), (100, 415, 414), (616, 248, 247, 618), (619, 250, 249), (542, 546, 263, 262, 261, 260), (265, 635, 266, 636), (637, 267, 638), (270, 656, 271), (272, 657, 448), (450, 276, 117), (452, 664, 453), (119, 120, 454), (188, 189, 383), (592, 596, 639, 595, 594, 593, 298, 481), (206, 300, 404), (305, 306, 210), (309, 370, 310), (318, 536, 319), (547, 337, 336, 548), (549, 338, 550), (441, 642, 440, 439, 641, 640, 339, 442), (342, 557, 343), (176, 558, 378), (184, 348, 183), (124, 456, 581, 579), (240, 610, 230, 457), (570, 569, 465, 466), (576, 467, 575, 574), (234, 582, 600, 601), (542, 260, 137, 475), (237, 585, 590, 589), (242, 241, 587, 237), (592, 481, 591, 590), (270, 271, 653), (136, 576, 481, 298), (252, 253, 251), (605, 146, 253, 254), (489, 488, 271, 656), (583, 235, 262, 263), (585, 588, 593, 594), (459, 568, 261, 262), (466, 135, 298, 593), (457, 125, 145, 486), (486, 604, 607, 147), (473, 581, 609, 239), (574, 573, 610, 491), (601, 602, 492, 242), (589, 591, 243, 244), (491, 240, 611, 243), (411, 99, 626, 627), (248, 616, 250, 619), (276, 450, 247, 248), (664, 452, 414, 415), (616, 618, 424, 107), (425, 109, 249, 250), (431, 112, 651, 445), (263, 546, 258, 259), (265, 636, 637, 638), (119, 454, 636, 266), (441, 442, 638, 267), (246, 615, 546, 264), (618, 247, 266, 635), (109, 108, 442, 339), (660, 662, 656, 270), (113, 634, 546, 542), (635, 265, 640, 641), (245, 105, 264, 546), (620, 424, 339, 640), (100, 414, 448, 657), (272, 448, 275, 449), (627, 628, 117, 276), (619, 249, 453, 664), (447, 651, 454, 120), (267, 637, 123, 122), (452, 453, 122, 665), (525, 304, 282, 283), (306, 305, 383, 189), (280, 281, 466, 516), (518, 517, 285, 286), (544, 546, 395, 396), (409, 410, 292, 293), (342, 343, 269), (514, 386, 546, 398), (517, 197, 595, 639), (324, 325, 621), (302, 405, 325, 326), (207, 208, 343, 557), (198, 288, 546, 542), (192, 193, 398, 546), (515, 466, 639, 596), (188, 383, 404, 300), (206, 404, 524, 406), (284, 285, 210, 306), (297, 295, 307, 214), (305, 210, 214, 213), (180, 380, 315, 316), (348, 184, 310, 370), (317, 314, 162, 424), (322, 374, 319, 536), (542, 543, 167, 334), (337, 547, 338, 549), (562, 185, 336, 337), (641, 439, 550, 338), (154, 534, 543, 397), (316, 317, 548, 336), (321, 322, 439, 440), (177, 178, 326, 324), (559, 179, 557, 342), (165, 332, 335, 544), (547, 548, 642, 441), (373, 372, 397, 335), (424, 320, 440, 642), (370, 309, 176, 378), (378, 558, 345, 346), (536, 318, 184, 183), (549, 550, 564, 350), (183, 348, 349, 564), (392, 230, 581, 469), (702, 701, 672, 351), (700, 369, 669, 671), (369, 699, 667, 669), (668, 353, 354, 666), (352, 675, 674, 670), (673, 676, 675, 352), (670, 674, 353, 668), (353, 674, 680, 684), (675, 676, 357, 361), (682, 683, 356, 677), (683, 681, 678, 356), (674, 675, 361, 680), (360, 358, 679, 355), (354, 353, 684, 359), (359, 684, 683, 682), (678, 687, 686, 356), (679, 362, 688, 355), (356, 686, 685, 677), (355, 688, 687, 678), (698, 689, 368), (671, 690, 363, 672), (669, 364, 690, 671), (672, 363, 691, 351), (667, 365, 364, 669), (690, 692, 693, 363), (363, 693, 694, 691), (686, 698, 368, 685), (362, 695, 697, 688), (668, 666, 699, 369), (670, 668, 369, 700), (352, 670, 700, 701), (673, 352, 701, 702), (424, 642, 171, 156), (428, 429, 529, 375), (530, 164, 551, 540), (468, 578, 142, 597, 482, 483, 692, 470), (367, 652, 111, 537), (427, 646, 645, 443, 329, 624, 623, 426), (429, 446, 447, 650, 445, 164, 530, 626, 629, 628), (310, 184, 380, 429), (552, 647, 444, 446, 341, 553), (446, 444, 110, 331), (350, 553, 552, 341, 446, 381), (539, 556, 179, 177, 326, 538), (172, 350, 381, 376), (555, 269, 541, 341, 556, 557), (621, 539, 370, 309, 625), (539, 556, 341, 370), (537, 111, 646, 427), (160, 377, 439, 322), (539, 178, 176, 309, 310, 370), (560, 563, 447, 650, 445, 446, 429, 626, 629, 628), (641, 173, 168, 441, 442, 339, 640), (559, 557, 555, 556, 341, 553, 379), (370, 341, 446, 429, 310), (466, 388, 401, 592, 481, 298, 593, 594, 595, 639), (306, 408, 389, 196), (621, 471, 188, 383, 326, 538), (426, 98, 111, 645, 443, 444, 646, 427, 428, 623), (326, 405, 207, 555, 556, 539), (577, 469, 472, 189), (189, 472, 408, 306), (469, 392, 186, 472), (485, 394, 522, 598), (557, 205, 238, 269, 556), (526, 473, 580, 579, 472, 485, 600, 603, 602, 212), (208, 303, 299, 205, 557), (307, 410, 485, 205, 403, 299), (366, 692, 483, 474), (579, 511, 520, 600, 603, 602, 485, 472, 473, 580), (386, 192, 546), (367, 366, 474, 652), (205, 485, 598, 287, 403, 299), (326, 383, 205, 557, 555, 556, 539), (189, 472, 485, 205, 383), (596, 200, 202, 595, 639), (390, 517, 639, 596, 592, 481, 298, 593, 594, 201), (326, 383, 189, 188, 300, 302, 538, 539), (424, 418, 436, 641, 439, 440, 642, 441, 442, 339), (251, 163, 100, 414, 631, 254, 630), (268, 650, 445, 446, 444, 646, 110, 648, 649), (612, 427, 428, 429, 626, 629, 415), (415, 629, 628, 429, 626, 663, 664), (623, 528, 411, 628, 429, 428), (447, 112, 647, 443, 444, 446), (655, 268, 430, 653), (631, 273, 660, 656, 654, 655), (437, 434, 454, 123), (662, 116, 649, 268, 655), (123, 454, 445, 446, 447, 650, 268, 648, 649), (451, 629, 628, 429, 446, 447, 650, 120), (629, 412, 431, 650, 445, 446, 429, 626), (624, 426, 427, 646, 645, 329), (455, 230, 580, 579, 472, 469, 692), (631, 414, 268, 655), (415, 629, 628, 429, 446, 447, 650, 268, 414), (640, 433, 438, 442, 339), (422, 109, 339, 640, 641, 439, 440, 642, 441, 115), (631, 414, 415, 100, 657, 274, 254, 630), (466, 593, 477, 462), (469, 472, 473, 456, 577, 468), (631, 655, 656, 488, 605, 630), (490, 492, 603, 602, 485, 472, 473, 580), (692, 483, 598, 597, 482, 474, 565, 470, 468, 469), (472, 485, 600, 603, 582, 566, 580, 579), (230, 610, 609, 579, 472, 473, 580), (484, 522, 483, 598, 485, 600, 603, 599, 143), (485, 598, 597, 287, 234, 602), (244, 143, 484, 599, 603, 602, 485, 600, 493), (578, 142, 482, 483, 692, 470), (251, 631, 254, 457, 125, 519), (631, 655, 656, 599, 457, 254, 630), (610, 463, 461, 609), (134, 479, 481, 576), (254, 146, 145, 125, 230, 457), (654, 653, 204, 599, 656), (592, 480, 476, 594, 595, 639, 596), (489, 654, 655, 656, 599, 143, 487), (457, 599, 603, 602, 485, 472, 473, 580, 230), (528, 624, 625), (375, 163, 537), (168, 376, 170, 171), (380, 180, 560), (185, 381, 563), (578, 577, 471), (186, 382, 511), (387, 389, 195, 388), (392, 366, 519), (542, 546, 544, 335, 397, 543), (304, 408, 526), (98, 612, 163), (623, 428, 427, 426), (626, 429, 628, 629), (443, 645, 646, 444), (445, 650, 447, 446), (450, 663, 451), (455, 565, 519), (456, 566, 229), (460, 462, 132, 461), (468, 470, 692, 469), (579, 580, 473, 472), (597, 598, 483, 482), (600, 485, 602, 603), (609, 608, 490), (428, 623, 624, 528), (530, 529, 429, 626), (528, 625, 309, 310), (427, 428, 375, 537), (443, 444, 647, 329), (331, 164, 445, 446), (376, 168, 173, 172), (381, 185, 170, 376), (641, 439, 377, 173), (444, 646, 111, 110), (251, 367, 537, 163), (540, 328, 531, 530), (177, 178, 539, 326), (559, 179, 556, 557), (168, 171, 642, 441), (628, 429, 380, 560), (446, 447, 563, 381), (560, 180, 185, 563), (468, 469, 577, 578), (186, 511, 579, 472), (471, 577, 189, 188), (389, 387, 391, 196), (408, 304, 195, 389), (469, 692, 366, 392), (598, 597, 142, 287), (520, 394, 485, 600), (594, 595, 202, 201), (483, 598, 522, 474), (367, 251, 519, 366), (328, 540, 511, 382), (302, 405, 326, 538), (207, 208, 557, 555), (401, 200, 596, 592), (472, 473, 526, 408), (602, 485, 410, 212), (304, 526, 212, 409), (426, 427, 612, 98), (411, 412, 629, 628), (163, 612, 415, 100), (623, 426, 624, 528), (646, 645, 111, 110), (431, 112, 447, 650), (119, 454, 434, 435), (441, 442, 438, 115), (645, 443, 647, 329), (255, 632, 412, 413), (274, 273, 631, 254), (660, 662, 655, 656), (436, 433, 640, 641), (626, 629, 451, 663), (650, 445, 454, 120), (450, 451, 120, 119), (692, 470, 565, 455), (566, 456, 473, 580), (455, 519, 125, 230), (608, 609, 461, 132), (470, 468, 577, 578), (482, 483, 522, 474), (234, 582, 603, 602), (592, 481, 479, 480), (597, 482, 142, 287), (632, 255, 229, 566), (605, 146, 254, 630), (476, 477, 593, 594), (580, 579, 609, 490), (600, 603, 492, 493), (490, 608, 241, 492), (528, 310, 429, 428), (466, 281, 294, 593), (469, 392, 186, 581), (581, 473, 580, 579, 511, 520, 600, 603, 602, 601), (189, 581, 525, 306), (403, 299, 205, 601, 598, 287), (542, 546, 544, 288, 395), (601, 394, 522, 598), (307, 527, 601, 205, 403, 299), (539, 538, 326, 405, 207, 556), (295, 521, 527, 307), (555, 557, 556, 205, 238, 269), (621, 471, 188, 512, 539), (539, 512, 205, 556), (285, 517, 481, 297), (539, 512, 189, 188, 300, 302), (526, 473, 580, 579, 581, 601, 600, 603, 602, 212), (592, 596, 339, 595, 594, 291, 296), (208, 303, 299, 205, 556, 555, 557), (512, 189, 581, 601, 205), (424, 639, 442, 441, 642, 174, 439, 641, 548, 317), (184, 318, 535, 561), (621, 538, 326, 532, 309, 625), (326, 539, 556, 555, 179, 177), (528, 310, 627, 428), (310, 184, 561, 627), (428, 627, 529, 375), (651, 444, 110, 331), (557, 556, 269, 541, 341), (560, 563, 447, 650, 445, 651, 627, 626, 629, 628), (559, 557, 341, 553, 379), (350, 553, 552, 341, 651, 562), (626, 629, 628, 627, 651, 447, 650, 445, 164, 530), (546, 544, 335, 199, 543, 542), (341, 553, 552, 647, 444, 651), (165, 546, 334), (326, 539, 556, 555, 557, 341, 532), (310, 532, 341, 651, 627), (640, 639, 442, 338, 547), (536, 550, 441, 642, 174, 439, 641, 640, 639, 322), (326, 539, 538, 178, 176, 309, 310, 532), (466, 339, 595, 594, 593, 203, 481, 592, 588, 570), (251, 630, 254, 631, 126, 125, 519), (599, 143, 484, 522, 483, 598, 601, 600, 603), (455, 230, 580, 579, 581, 469, 692), (230, 610, 609, 579, 581, 473, 580), (468, 469, 581, 473, 456, 577), (602, 601, 598, 597, 287, 234), (655, 653, 204, 599), (631, 655, 654, 656, 488, 605), (589, 244, 493, 586), (489, 655, 599, 143, 487), (244, 143, 484, 599, 603, 602, 601, 600, 493), (490, 492, 603, 602, 601, 581, 473, 580), (612, 427, 428, 627, 626, 629, 415), (631, 655, 599, 126), (230, 126, 599, 603, 602, 601, 581, 473, 580), (596, 339, 595, 590, 585), (574, 591, 594, 593, 203, 481, 592, 596, 339, 576), (631, 630, 254, 146, 145, 125, 230, 126), (424, 618, 635, 642), (428, 623, 528, 411, 628, 627), (631, 630, 273, 660, 656, 655), (451, 629, 628, 627, 651, 447, 650, 120), (627, 626, 629, 412, 431, 650, 445, 651), (415, 629, 628, 627, 626, 663, 664), (648, 649, 268, 650, 445, 651, 444, 646, 110), (651, 447, 112, 647, 443, 444), (123, 454, 445, 651, 447, 650, 268, 648, 649), (251, 163, 100, 101, 254, 631), (631, 630, 254, 101, 268, 656, 655), (249, 109, 439, 267), (254, 101, 415, 100, 657, 274), (654, 656, 268, 430, 653), (641, 640, 639, 442, 441, 265, 638), (662, 116, 649, 268, 656, 655, 654), (101, 415, 629, 628, 627, 651, 447, 650, 268), (291, 294, 293, 521), (525, 526, 304), (409, 212, 527), (314, 317, 316, 535), (538, 539, 326), (180, 560, 561), (579, 580, 473, 581), (616, 617, 247, 618), (630, 631, 254), (445, 650, 447, 651), (511, 579, 581, 186), (394, 601, 600, 520), (521, 295, 296, 291), (527, 521, 293, 409), (592, 296, 297, 481), (555, 269, 556), (538, 621, 539), (405, 326, 539, 302), (208, 557, 556, 207), (291, 594, 593, 294), (473, 526, 525, 581), (601, 527, 212, 602), (535, 318, 319, 314), (561, 535, 316, 180), (164, 445, 651, 331), (441, 550, 338, 442), (178, 538, 326, 177), (179, 555, 557, 559), (447, 563, 562, 651), (241, 587, 586, 493), (654, 653, 655), (630, 251, 631), (146, 254, 631, 605), (488, 656, 655, 489), (616, 250, 619, 617), (450, 247, 617, 663), (641, 638, 267, 439), (273, 630, 254, 274), (265, 441, 642, 635), (577, 469, 581, 189), (231, 546, 568), (542, 475, 583, 263, 546), (546, 634, 258), (542, 334, 165, 544, 546), (546, 288, 395), (154, 546, 372)])
me_cylinder_005.polygons.foreach_set('material_index', [3, 3, 3, 3, 3, 3, 3, 3, 3, 3, 3, 3, 3, 3, 3, 3, 3, 3, 3, 3, 3, 3, 3, 3, 3, 3, 3, 3, 3, 3, 3, 3, 3, 3, 3, 3, 3, 3, 3, 3, 3, 3, 3, 3, 3, 3, 3, 3, 3, 3, 3, 3, 3, 3, 3, 3, 3, 3, 3, 3, 3, 3, 3, 3, 3, 3, 3, 3, 3, 3, 3, 3, 3, 3, 3, 3, 3, 3, 3, 3, 3, 3, 3, 3, 3, 3, 3, 3, 3, 3, 3, 3, 3, 3, 3, 3, 2, 2, 2, 2, 2, 2, 2, 2, 2, 2, 2, 2, 2, 2, 2, 2, 2, 2, 2, 2, 2, 2, 2, 0, 0, 0, 0, 0, 0, 0, 1, 1, 2, 1, 2, 2, 2, 2, 2, 2, 2, 2, 2, 2, 2, 2, 2, 2, 2, 0, 0, 0, 2, 2, 2, 2, 2, 2, 2, 2, 2, 2, 2, 2, 2, 2, 2, 2, 0, 0, 1, 1, 1, 1, 2, 2, 2, 2, 2, 2, 2, 2, 2, 2, 2, 2, 2, 2, 2, 2, 2, 2, 2, 2, 2, 2, 2, 2, 2, 2, 0, 1, 1, 1, 1, 1, 2, 2, 2, 2, 2, 2, 2, 2, 2, 2, 2, 2, 2, 2, 2, 2, 2, 2, 2, 2, 2, 2, 2, 2, 2, 2, 2, 2, 2, 2, 2, 2, 2, 2, 2, 2, 2, 2, 2, 2, 2, 2, 2, 2, 2, 2, 2, 2, 2, 2, 2, 2, 2, 2, 2, 2, 2, 2, 2, 2, 2, 2, 2, 2, 2, 2, 2, 2, 2, 2, 2, 2, 2, 2, 2, 2, 2, 2, 2, 2, 2, 2, 2, 2, 2, 2, 2, 2, 2, 2, 2, 2, 2, 2, 2, 2, 2, 2, 2, 2, 2, 2, 2, 2, 2, 2, 2, 2, 2, 2, 2, 2, 2, 2, 2, 2, 2, 2, 2, 2, 2, 2, 2, 2, 2, 2, 2, 2, 2, 2, 2, 2, 2, 2, 2, 2, 2, 2, 2, 2, 2, 2, 2, 2, 2, 2, 2, 2, 2, 2, 2, 2, 2, 2, 2, 2, 2, 2, 2, 2, 2, 2, 2, 2, 2, 2, 2, 2, 2, 2, 2, 2, 2, 2, 2, 2, 2, 2, 2, 2, 2, 2, 2, 2, 2, 2, 2, 2, 2, 2, 2, 2, 2, 2, 2, 2, 2, 2, 2, 2, 2, 2, 2, 2, 2, 2, 2, 2, 2, 2, 2, 2, 2, 2, 2, 2, 2, 2, 2, 2, 2, 2, 2, 2, 2, 2, 2, 2, 2, 2, 2, 2, 2, 2, 2, 2, 2, 2, 2, 2, 2, 2, 2, 2, 2, 2, 2, 2, 2, 2, 2, 2, 2, 2, 2, 2, 2, 2, 2, 2, 2, 2, 2, 2, 2, 2, 2, 2, 2, 2, 2, 2, 2, 2, 2, 2, 2, 2, 2, 2, 2, 2, 2, 2, 2, 2, 2, 2, 2, 2, 2, 2, 2, 2, 2, 2, 2, 2, 2, 2, 2, 2, 2, 2, 2, 2, 2, 2, 2, 2, 2, 2, 2, 2, 2, 2, 2, 2, 2, 2, 2, 2, 2, 2, 2, 2, 2, 2, 2, 2, 2, 2, 2, 2, 2, 2, 2, 2, 2, 2, 2, 2, 2, 2, 2, 2, 2, 2, 2, 2, 2, 2, 2, 2, 2, 2, 2, 2, 2, 2, 2, 2, 2, 2, 2, 2, 2, 2, 2, 2, 2, 2, 2, 2, 2, 2, 2, 2, 2, 2, 2, 2, 2, 2, 2, 2, 2, 2, 2, 2, 2, 2, 2, 2, 2, 2, 2, 2, 2, 2, 2, 2, 2, 2, 2, 2, 2, 2, 2, 2, 2, 2, 2, 2, 2, 2, 2, 2, 2, 2, 2, 2, 2, 2, 2, 2, 2, 2, 2, 2, 2, 2, 2, 2, 2, 2, 2, 2, 2, 2, 2, 2, 2, 2, 2, 2, 2, 2, 2, 2, 2, 2, 2, 2, 2, 2, 2, 0, 0, 0, 0, 0, 0, 0, 0, 0, 0, 0, 2, 2, 2, 2, 2, 2, 2, 1, 1, 1, 1, 1, 2, 2, 2, 2, 2, 2, 2, 2, 2, 2, 2, 2, 2, 2, 2, 2, 2, 2, 2, 2, 2, 2, 2, 2, 2, 2, 2, 2, 2, 2, 2, 2, 2, 2, 2, 2, 2, 2, 2, 2, 2, 2, 2, 2, 2, 2, 2, 2, 2, 2, 2, 2, 2, 2, 2, 2, 2, 2, 2, 2, 2, 2, 2, 2, 2, 2, 2, 2, 2, 2, 2, 2, 2, 2, 2, 2, 2, 2, 2, 2, 2, 2, 2, 2, 2, 2, 2, 2, 2, 2, 2, 2, 2, 2, 2, 2, 2, 2, 2, 2, 2, 2, 2, 2, 2, 2, 2, 2, 2, 2, 2, 2, 2, 2, 2, 2, 2, 2, 2, 2, 2, 2, 2, 2, 2, 2, 2, 2, 2, 2, 2, 2, 2, 2, 2, 2, 2, 2, 2, 2, 2, 2, 2, 2, 2, 2, 2, 2, 2, 2, 2, 2, 2, 2, 2, 2, 2, 2, 2, 2, 2, 2, 2, 2, 2, 2, 2, 2, 2, 2, 2, 2, 2, 2, 2, 2, 2, 2, 2, 2, 2, 2, 2, 2, 2, 2, 2, 2, 2, 2, 2, 2, 2, 2, 2, 2, 2, 2, 2, 2, 2, 2, 2, 2, 2, 2, 2, 2, 2, 2, 2, 2, 2, 2, 2, 2, 2, 2, 2, 2, 2, 2, 2, 2, 2, 2, 2, 2, 2, 2, 2, 2, 2, 2, 2, 2, 2, 2, 2, 0, 0, 0, 0, 0, 0, 0, 0, 0, 0, 0, 0, 0, 0, 0, 0, 1, 2, 2, 2, 2, 2, 2, 1, 1, 1, 1, 1, 1, 2, 2, 2, 2, 2, 2, 2, 2, 2, 2, 2, 2, 2, 2, 2, 2, 2, 2, 2, 2, 2, 2, 2, 2, 2, 2, 2, 2, 2, 2, 2, 2, 2, 2, 2, 2, 2, 2, 2, 2, 2, 2, 2, 2, 2, 2, 2, 2, 2, 2, 2, 2, 2, 2, 2, 2, 2, 2, 2, 2, 2, 2, 2, 2, 2, 2, 2, 2, 2, 2, 2, 2, 2, 2, 2, 2, 2, 2, 2, 2, 2, 2, 2, 2, 2, 2, 2, 2, 2, 2, 2, 2, 2, 2, 2, 2, 2, 2, 2, 2, 2, 2, 2, 2, 2, 2, 2, 2, 2, 2, 2, 2, 2, 2, 2, 2, 2, 2, 2, 2, 2, 2, 2, 2, 2, 2, 2, 2, 2, 2, 2, 2, 2, 2, 2, 2, 2, 2, 2, 2, 2, 2, 2, 2, 2, 2, 2, 2, 2, 2, 2, 2, 2, 2, 2, 2, 2, 2, 2, 2, 2, 2, 2, 2, 2, 2, 2, 2, 2, 2, 2, 2, 2, 2, 2, 2, 2, 2, 2, 2, 2, 2, 2, 2, 2, 2, 2, 2, 2, 2, 2, 2, 2, 2, 2, 2, 2, 2, 2, 2, 2, 2, 2, 2, 2, 2, 2, 2, 2, 2, 2, 2, 2, 2, 2, 2, 2, 2, 2, 2, 2, 2, 2, 2, 2, 2, 2, 2, 2, 2, 2, 2, 2, 2, 2, 2, 2, 2, 2, 2, 2, 2, 2, 2, 2, 2, 2, 2, 2, 2, 2, 2, 2, 2, 2, 2, 2, 2, 2, 2, 2, 2, 2, 2, 2, 2, 2, 2, 2, 2, 2, 2, 2, 2, 2, 2, 2, 2, 2, 2, 2, 2, 2, 2, 2, 2, 2, 2, 2, 2, 2, 2, 2, 2, 2, 2, 2, 2, 2, 2, 2, 2])
me_cylinder_005.materials.append(mat_cloth)
me_cylinder_005.materials.append(mat_wood)
me_cylinder_005.materials.append(mat_mettal)
me_cylinder_005.materials.append(mat_orange_crystals)
me_cylinder_005.use_remesh_preserve_volume = False
me_cylinder_005.use_remesh_preserve_attributes = False
me_cylinder_005.use_mirror_vertex_groups = False
me_cylinder_005.update()

# ---- objects
ob_sword = bpy.data.objects.new('Sword', me_sword)
ob_scepter = bpy.data.objects.new('Scepter', me_cylinder)
ob_scepter2 = bpy.data.objects.new('Scepter2', me_cylinder_005)

# ---- transforms, parenting, visibility, modifiers, constraints
ob_sword.location = (0.0, 0.0, 0.0)
ob_sword.lineart.crease_threshold = 0.0
ob_scepter.location = (0.1557, 0.0, 0.0)
ob_scepter.lineart.crease_threshold = 0.0
ob_scepter2.location = (-0.1525, 0.0, 0.0)
ob_scepter2.lineart.crease_threshold = 0.0

# ---- collection membership
col_collection_1.objects.link(ob_sword)
col_collection_2.objects.link(ob_scepter)
col_collection_2.objects.link(ob_scepter2)

# ---- scene / render settings (as saved in the file)
scene.frame_start = 1; scene.frame_end = 250; scene.frame_set(0)
scene.render.engine = 'CYCLES'
scene.render.resolution_percentage = 50
scene.render.dither_intensity = 0.0
scene.cycles.use_denoising = False
scene.cycles.samples = 10
scene.cycles.sampling_pattern = 'TABULATED_SOBOL'
scene.cycles.light_sampling_threshold = 0.0
scene.cycles.use_adaptive_sampling = False
scene.cycles.use_light_tree = False
scene.cycles.blur_glossy = 0.0
scene.cycles.pixel_filter_type = 'GAUSSIAN'
scene.cycles.sample_clamp_indirect = 0.0
scene.view_settings.view_transform = 'Standard'
bpy.context.view_layer.update()

# ---- added for rendering (the .blend has no active camera and no usable light): camera, sun
cam_auto = bpy.data.cameras.new('AutoCamera')
cam_auto.lens = 50.0
cam_auto.sensor_width = 36.0
cam_auto.clip_end = 1000.0
ob_auto_camera = bpy.data.objects.new('AutoCamera', cam_auto)
scene.collection.objects.link(ob_auto_camera)
ob_auto_camera.location = (0.838168, -0.993279, 1.05611)
ob_auto_camera.rotation_euler = (1.09748, -7.21219e-08, 0.694738)
scene.camera = ob_auto_camera
light_auto_sun = bpy.data.lights.new('AutoSun', 'SUN')
light_auto_sun.energy = 3.0
light_auto_sun.angle = 0.0523599
ob_auto_sun = bpy.data.objects.new('AutoSun', light_auto_sun)
scene.collection.objects.link(ob_auto_sun)
ob_auto_sun.rotation_euler = (0.872665, 0.174533, 0.523599)
bpy.context.view_layer.update()

